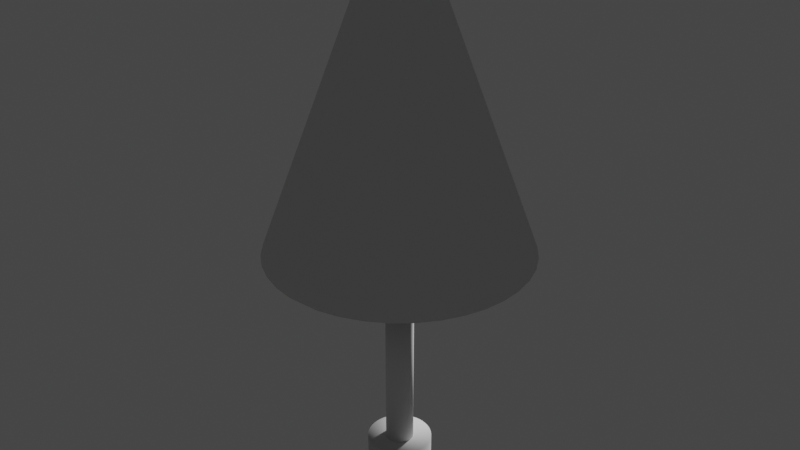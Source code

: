 # Source: Cone.blend  (saved by Blender 3.1.7; exported with 4.5.12 LTS)
import bpy
from mathutils import Matrix  # noqa: F401  (used for matrix-valued properties, if any)

bpy.ops.wm.read_factory_settings(use_empty=True)
scene = bpy.context.scene
scene.name = 'Scene'

# ---- collections
col_collection = bpy.data.collections.new('Collection'); scene.collection.children.link(col_collection)

# ---- world
world_world = bpy.data.worlds.new('World'); scene.world = world_world
world_world.use_nodes = True; world_world.node_tree.nodes.clear()
_N = world_world.node_tree.nodes; _L = world_world.node_tree.links
n0 = _N.new('ShaderNodeOutputWorld'); n0.name = 'World Output'; n0.location = (300, 300)
n1 = _N.new('ShaderNodeBackground'); n1.name = 'Background'; n1.location = (10, 300)
n1.inputs[0].default_value = (0.05088, 0.05088, 0.05088, 1.0)
_L.new(n1.outputs[0], n0.inputs[0])
n0.is_active_output = True
world_world.color = (0.05088, 0.05088, 0.05088)
world_world.use_sun_shadow = False
world_world.sun_shadow_jitter_overblur = 0.0

# ---- lights
light_point_001 = bpy.data.lights.new('Point.001', 'POINT')
light_point_001.transmission_factor = 0.0
light_point_001.energy = 800.0
light_point_001.shadow_soft_size = 0.25
light_point_001.shadow_maximum_resolution = 0.006
light_point_001.use_absolute_resolution = True

# ---- meshes
me_cylinder_002 = bpy.data.meshes.new('Cylinder.002')
me_cylinder_002.from_pydata([(0.0, 0.3, -2.5), (0.0, 0.3, 2.5), (0.06237, 0.2934, -2.5), (0.06237, 0.2934, 2.5), (0.122, 0.2741, -2.5), (0.122, 0.2741, 2.5), (0.1763, 0.2427, -2.5), (0.1763, 0.2427, 2.5), (0.2229, 0.2007, -2.5), (0.2229, 0.2007, 2.5), (0.2598, 0.15, -2.5), (0.2598, 0.15, 2.5), (0.2853, 0.09271, -2.5), (0.2853, 0.09271, 2.5), (0.2984, 0.03136, -2.5), (0.2984, 0.03136, 2.5), (0.2984, -0.03136, -2.5), (0.2984, -0.03136, 2.5), (0.2853, -0.09271, -2.5), (0.2853, -0.09271, 2.5), (0.2598, -0.15, -2.5), (0.2598, -0.15, 2.5), (0.2229, -0.2007, -2.5), (0.2229, -0.2007, 2.5), (0.1763, -0.2427, -2.5), (0.1763, -0.2427, 2.5), (0.122, -0.2741, -2.5), (0.122, -0.2741, 2.5), (0.06237, -0.2934, -2.5), (0.06237, -0.2934, 2.5), (-2.623e-08, -0.3, -2.5), (-2.623e-08, -0.3, 2.5), (-0.06237, -0.2934, -2.5), (-0.06237, -0.2934, 2.5), (-0.122, -0.2741, -2.5), (-0.122, -0.2741, 2.5), (-0.1763, -0.2427, -2.5), (-0.1763, -0.2427, 2.5), (-0.2229, -0.2007, -2.5), (-0.2229, -0.2007, 2.5), (-0.2598, -0.15, -2.5), (-0.2598, -0.15, 2.5), (-0.2853, -0.09271, -2.5), (-0.2853, -0.09271, 2.5), (-0.2984, -0.03136, -2.5), (-0.2984, -0.03136, 2.5), (-0.2984, 0.03136, -2.5), (-0.2984, 0.03136, 2.5), (-0.2853, 0.09271, -2.5), (-0.2853, 0.09271, 2.5), (-0.2598, 0.15, -2.5), (-0.2598, 0.15, 2.5), (-0.2229, 0.2007, -2.5), (-0.2229, 0.2007, 2.5), (-0.1763, 0.2427, -2.5), (-0.1763, 0.2427, 2.5), (-0.122, 0.2741, -2.5), (-0.122, 0.2741, 2.5), (-0.06237, 0.2934, -2.5), (-0.06237, 0.2934, 2.5)], [], [(0, 1, 3, 2), (2, 3, 5, 4), (4, 5, 7, 6), (6, 7, 9, 8), (8, 9, 11, 10), (10, 11, 13, 12), (12, 13, 15, 14), (14, 15, 17, 16), (16, 17, 19, 18), (18, 19, 21, 20), (20, 21, 23, 22), (22, 23, 25, 24), (24, 25, 27, 26), (26, 27, 29, 28), (28, 29, 31, 30), (30, 31, 33, 32), (32, 33, 35, 34), (34, 35, 37, 36), (36, 37, 39, 38), (38, 39, 41, 40), (40, 41, 43, 42), (42, 43, 45, 44), (44, 45, 47, 46), (46, 47, 49, 48), (48, 49, 51, 50), (50, 51, 53, 52), (52, 53, 55, 54), (54, 55, 57, 56), (3, 1, 59, 57, 55, 53, 51, 49, 47, 45, 43, 41, 39, 37, 35, 33, 31, 29, 27, 25, 23, 21, 19, 17, 15, 13, 11, 9, 7, 5), (56, 57, 59, 58), (58, 59, 1, 0), (0, 2, 4, 6, 8, 10, 12, 14, 16, 18, 20, 22, 24, 26, 28, 30, 32, 34, 36, 38, 40, 42, 44, 46, 48, 50, 52, 54, 56, 58)])
me_cylinder_002.polygons.foreach_set('use_smooth', [True] * 32)
_uv = me_cylinder_002.uv_layers.new(name='UVMap')
_uv.uv.foreach_set('vector', [1.0, 0.5, 1.0, 1.0, 0.9667, 1.0, 0.9667, 0.5, 0.9667, 0.5, 0.9667, 1.0, 0.9333, 1.0, 0.9333, 0.5, 0.9333, 0.5, 0.9333, 1.0, 0.9, 1.0, 0.9, 0.5, 0.9, 0.5, 0.9, 1.0, 0.8667, 1.0, 0.8667, 0.5, 0.8667, 0.5, 0.8667, 1.0, 0.8333, 1.0, 0.8333, 0.5, 0.8333, 0.5, 0.8333, 1.0, 0.8, 1.0, 0.8, 0.5, 0.8, 0.5, 0.8, 1.0, 0.7667, 1.0, 0.7667, 0.5, 0.7667, 0.5, 0.7667, 1.0, 0.7333, 1.0, 0.7333, 0.5, 0.7333, 0.5, 0.7333, 1.0, 0.7, 1.0, 0.7, 0.5, 0.7, 0.5, 0.7, 1.0, 0.6667, 1.0, 0.6667, 0.5, 0.6667, 0.5, 0.6667, 1.0, 0.6333, 1.0, 0.6333, 0.5, 0.6333, 0.5, 0.6333, 1.0, 0.6, 1.0, 0.6, 0.5, 0.6, 0.5, 0.6, 1.0, 0.5667, 1.0, 0.5667, 0.5, 0.5667, 0.5, 0.5667, 1.0, 0.5333, 1.0, 0.5333, 0.5, 0.5333, 0.5, 0.5333, 1.0, 0.5, 1.0, 0.5, 0.5, 0.5, 0.5, 0.5, 1.0, 0.4667, 1.0, 0.4667, 0.5, 0.4667, 0.5, 0.4667, 1.0, 0.4333, 1.0, 0.4333, 0.5, 0.4333, 0.5, 0.4333, 1.0, 0.4, 1.0, 0.4, 0.5, 0.4, 0.5, 0.4, 1.0, 0.3667, 1.0, 0.3667, 0.5, 0.3667, 0.5, 0.3667, 1.0, 0.3333, 1.0, 0.3333, 0.5, 0.3333, 0.5, 0.3333, 1.0, 0.3, 1.0, 0.3, 0.5, 0.3, 0.5, 0.3, 1.0, 0.2667, 1.0, 0.2667, 0.5, 0.2667, 0.5, 0.2667, 1.0, 0.2333, 1.0, 0.2333, 0.5, 0.2333, 0.5, 0.2333, 1.0, 0.2, 1.0, 0.2, 0.5, 0.2, 0.5, 0.2, 1.0, 0.1667, 1.0, 0.1667, 0.5, 0.1667, 0.5, 0.1667, 1.0, 0.1333, 1.0, 0.1333, 0.5, 0.1333, 0.5, 0.1333, 1.0, 0.1, 1.0, 0.1, 0.5, 0.1, 0.5, 0.1, 1.0, 0.06667, 1.0, 0.06667, 0.5, 0.2999, 0.4848, 0.25, 0.49, 0.2001, 0.4848, 0.1524, 0.4693, 0.1089, 0.4442, 0.07165, 0.4106, 0.04215, 0.37, 0.02175, 0.3242, 0.01131, 0.2751, 0.01131, 0.2249, 0.02175, 0.1758, 0.04215, 0.13, 0.07165, 0.08941, 0.1089, 0.05584, 0.1524, 0.03075, 0.2001, 0.01524, 0.25, 0.01, 0.2999, 0.01524, 0.3476, 0.03075, 0.3911, 0.05584, 0.4284, 0.08941, 0.4578, 0.13, 0.4783, 0.1758, 0.4887, 0.2249, 0.4887, 0.2751, 0.4783, 0.3242, 0.4578, 0.37, 0.4284, 0.4106, 0.3911, 0.4442, 0.3476, 0.4693, 0.06667, 0.5, 0.06667, 1.0, 0.03333, 1.0, 0.03333, 0.5, 0.03333, 0.5, 0.03333, 1.0, -3.651e-07, 1.0, -3.651e-07, 0.5, 0.75, 0.49, 0.7999, 0.4848, 0.8476, 0.4693, 0.8911, 0.4442, 0.9284, 0.4106, 0.9578, 0.37, 0.9783, 0.3242, 0.9887, 0.2751, 0.9887, 0.2249, 0.9783, 0.1758, 0.9578, 0.13, 0.9284, 0.08941, 0.8911, 0.05584, 0.8476, 0.03075, 0.7999, 0.01524, 0.75, 0.01, 0.7001, 0.01524, 0.6524, 0.03075, 0.6089, 0.05584, 0.5716, 0.08941, 0.5422, 0.13, 0.5217, 0.1758, 0.5113, 0.2249, 0.5113, 0.2751, 0.5217, 0.3242, 0.5422, 0.37, 0.5716, 0.4106, 0.6089, 0.4442, 0.6524, 0.4693, 0.7001, 0.4848])
me_cylinder_002.use_remesh_fix_poles = True
me_cylinder_002.use_remesh_preserve_attributes = False
me_cylinder_002.update()
me_cone = bpy.data.meshes.new('Cone')
me_cone.from_pydata([(0.0, 2.806, 5.34), (0.468, 2.767, 5.34), (0.9228, 2.65, 5.34), (1.352, 2.459, 5.34), (1.743, 2.199, 5.34), (2.085, 1.878, 5.34), (2.369, 1.504, 5.34), (2.587, 1.087, 5.34), (2.732, 0.6408, 5.34), (2.801, 0.1762, 5.34), (2.791, -0.2933, 5.34), (2.703, -0.7546, 5.34), (2.539, -1.195, 5.34), (2.304, -1.601, 5.34), (2.005, -1.963, 5.34), (1.649, -2.27, 5.34), (1.248, -2.513, 5.34), (0.811, -2.686, 5.34), (0.3517, -2.784, 5.34), (-0.3517, -2.784, 5.34), (-0.811, -2.686, 5.34), (-1.248, -2.513, 5.34), (-1.649, -2.27, 5.34), (-2.005, -1.963, 5.34), (-2.304, -1.601, 5.34), (-2.539, -1.195, 5.34), (-2.703, -0.7546, 5.34), (-2.791, -0.2933, 5.34), (-2.801, 0.1762, 5.34), (-2.732, 0.6408, 5.34), (-2.587, 1.087, 5.34), (-2.369, 1.504, 5.34), (-2.085, 1.878, 5.34), (-1.743, 2.199, 5.34), (-1.352, 2.459, 5.34), (-0.9228, 2.65, 5.34), (-0.468, 2.767, 5.34), (0.04419, 0.5263, 11.5), (0.1313, 0.5115, 11.5), (0.2148, 0.4825, 11.5), (0.2923, 0.4399, 11.5), (0.3615, 0.385, 11.5), (0.4207, 0.3193, 11.5), (0.468, 0.2447, 11.5), (0.5023, 0.1632, 11.5), (0.5224, 0.07715, 11.5), (0.528, -0.01106, 11.5), (0.5252, -0.0552, 11.5), (0.5087, -0.142, 11.5), (0.4779, -0.2249, 11.5), (0.4337, -0.3014, 11.5), (0.3773, -0.3695, 11.5), (0.3104, -0.4273, 11.5), (0.2348, -0.473, 11.5), (0.1526, -0.5056, 11.5), (0.06619, -0.524, 11.5), (-0.02212, -0.5277, 11.5), (-0.1098, -0.5166, 11.5), (-0.1944, -0.491, 11.5), (-0.2736, -0.4517, 11.5), (-0.3451, -0.3998, 11.5), (-0.4069, -0.3366, 11.5), (-0.4574, -0.2641, 11.5), (-0.495, -0.1841, 11.5), (-0.5188, -0.09896, 11.5), (-0.528, -0.01106, 11.5), (-0.5224, 0.07715, 11.5), (-0.5023, 0.1632, 11.5), (-0.468, 0.2447, 11.5), (-0.4207, 0.3193, 11.5), (-0.3615, 0.385, 11.5), (-0.2923, 0.4399, 11.5), (-0.2148, 0.4825, 11.5), (-0.1313, 0.5115, 11.5), (-0.04419, 0.5263, 11.5), (-0.468, 2.767, 5.34), (0.0, 2.806, 5.34), (-0.9228, 2.65, 5.34), (-1.352, 2.459, 5.34), (-1.743, 2.199, 5.34), (-2.085, 1.878, 5.34), (-2.369, 1.504, 5.34), (-2.587, 1.087, 5.34), (-2.732, 0.6408, 5.34), (-2.801, 0.1762, 5.34), (-2.791, -0.2933, 5.34), (-2.703, -0.7546, 5.34), (-2.539, -1.195, 5.34), (-2.304, -1.601, 5.34), (-2.005, -1.963, 5.34), (-1.649, -2.27, 5.34), (-1.248, -2.513, 5.34), (-0.811, -2.686, 5.34), (-0.3517, -2.784, 5.34), (0.3517, -2.784, 5.34), (0.811, -2.686, 5.34), (1.248, -2.513, 5.34), (1.649, -2.27, 5.34), (2.304, -1.601, 5.34), (2.005, -1.963, 5.34), (2.539, -1.195, 5.34), (2.703, -0.7546, 5.34), (2.791, -0.2933, 5.34), (2.732, 0.6408, 5.34), (2.801, 0.1762, 5.34), (2.587, 1.087, 5.34), (2.369, 1.504, 5.34), (2.085, 1.878, 5.34), (1.743, 2.199, 5.34), (1.352, 2.459, 5.34), (0.9228, 2.65, 5.34), (0.468, 2.767, 5.34), (-0.468, 2.767, 5.34), (0.0, 2.806, 5.34), (-0.9228, 2.65, 5.34), (-1.352, 2.459, 5.34), (-1.743, 2.199, 5.34), (-2.085, 1.878, 5.34), (-2.369, 1.504, 5.34), (-2.587, 1.087, 5.34), (-2.732, 0.6408, 5.34), (-2.801, 0.1762, 5.34), (-2.791, -0.2933, 5.34), (-2.703, -0.7546, 5.34), (-2.539, -1.195, 5.34), (-2.304, -1.601, 5.34), (-2.005, -1.963, 5.34), (-1.649, -2.27, 5.34), (-1.248, -2.513, 5.34), (-0.811, -2.686, 5.34), (-0.3517, -2.784, 5.34), (0.3517, -2.784, 5.34), (0.811, -2.686, 5.34), (1.248, -2.513, 5.34), (1.649, -2.27, 5.34), (2.304, -1.601, 5.34), (2.005, -1.963, 5.34), (2.539, -1.195, 5.34), (2.703, -0.7546, 5.34), (2.791, -0.2933, 5.34), (2.732, 0.6408, 5.34), (2.801, 0.1762, 5.34), (2.587, 1.087, 5.34), (2.369, 1.504, 5.34), (2.085, 1.878, 5.34), (1.743, 2.199, 5.34), (1.352, 2.459, 5.34), (0.9228, 2.65, 5.34), (0.468, 2.767, 5.34), (0.0, 2.806, 5.34), (0.468, 2.767, 5.34), (0.9228, 2.65, 5.34), (1.352, 2.459, 5.34), (1.743, 2.199, 5.34), (2.085, 1.878, 5.34), (2.369, 1.504, 5.34), (2.587, 1.087, 5.34), (2.732, 0.6408, 5.34), (2.801, 0.1762, 5.34), (2.791, -0.2933, 5.34), (2.703, -0.7546, 5.34), (2.539, -1.195, 5.34), (2.304, -1.601, 5.34), (2.005, -1.963, 5.34), (1.649, -2.27, 5.34), (1.248, -2.513, 5.34), (0.811, -2.686, 5.34), (0.3517, -2.784, 5.34), (-0.3517, -2.784, 5.34), (-0.811, -2.686, 5.34), (-1.248, -2.513, 5.34), (-1.649, -2.27, 5.34), (-2.005, -1.963, 5.34), (-2.304, -1.601, 5.34), (-2.539, -1.195, 5.34), (-2.703, -0.7546, 5.34), (-2.791, -0.2933, 5.34), (-2.801, 0.1762, 5.34), (-2.732, 0.6408, 5.34), (-2.587, 1.087, 5.34), (-2.369, 1.504, 5.34), (-2.085, 1.878, 5.34), (-1.743, 2.199, 5.34), (-1.352, 2.459, 5.34), (-0.9228, 2.65, 5.34), (-0.468, 2.767, 5.34), (1.352, 2.459, 5.34), (0.2148, 0.4825, 11.5), (1.743, 2.199, 5.34), (0.2923, 0.4399, 11.5), (2.085, 1.878, 5.34), (0.3615, 0.385, 11.5), (2.369, 1.504, 5.34), (0.4207, 0.3193, 11.5), (2.587, 1.087, 5.34), (0.468, 0.2447, 11.5), (2.732, 0.6408, 5.34), (0.5023, 0.1632, 11.5), (2.801, 0.1762, 5.34), (0.5224, 0.07715, 11.5), (0.528, -0.01106, 11.5), (0.4337, -0.3014, 11.5), (0.4779, -0.2249, 11.5), (0.5087, -0.142, 11.5), (0.5252, -0.0552, 11.5), (2.791, -0.2933, 5.34), (2.703, -0.7546, 5.34), (2.539, -1.195, 5.34), (0.3773, -0.3695, 11.5), (2.005, -1.963, 5.34), (2.304, -1.601, 5.34), (0.2348, -0.473, 11.5), (0.3104, -0.4273, 11.5), (0.06619, -0.524, 11.5), (0.1526, -0.5056, 11.5), (1.649, -2.27, 5.34), (1.248, -2.513, 5.34), (-1.248, -2.513, 5.34), (-0.1944, -0.491, 11.5), (0.811, -2.686, 5.34), (-0.3517, -2.784, 5.34), (-0.02212, -0.5277, 11.5), (-0.1098, -0.5166, 11.5), (-1.649, -2.27, 5.34), (-0.2736, -0.4517, 11.5), (-2.005, -1.963, 5.34), (-0.3451, -0.3998, 11.5), (-2.304, -1.601, 5.34), (-0.4069, -0.3366, 11.5), (-2.539, -1.195, 5.34), (-0.4574, -0.2641, 11.5), (-2.703, -0.7546, 5.34), (-0.495, -0.1841, 11.5), (-2.791, -0.2933, 5.34), (-0.5188, -0.09896, 11.5), (-2.801, 0.1762, 5.34), (-0.528, -0.01106, 11.5), (-2.732, 0.6408, 5.34), (-0.5224, 0.07715, 11.5), (-2.587, 1.087, 5.34), (-0.5023, 0.1632, 11.5), (-2.369, 1.504, 5.34), (-0.468, 0.2447, 11.5), (-2.085, 1.878, 5.34), (-0.4207, 0.3193, 11.5), (-1.743, 2.199, 5.34), (-0.3615, 0.385, 11.5), (-1.352, 2.459, 5.34), (-0.2923, 0.4399, 11.5), (-0.9228, 2.65, 5.34), (-0.2148, 0.4825, 11.5), (-0.468, 2.767, 5.34), (-0.1313, 0.5115, 11.5), (0.0, 2.806, 5.34), (-0.04419, 0.5263, 11.5), (0.04419, 0.5263, 11.5), (0.9228, 2.65, 5.34), (0.1313, 0.5115, 11.5), (0.468, 2.767, 5.34), (-0.811, -2.686, 5.34), (0.3517, -2.784, 5.34), (1.352, 2.459, 5.34), (0.2148, 0.4825, 11.5), (1.743, 2.199, 5.34), (0.2923, 0.4399, 11.5), (2.085, 1.878, 5.34), (0.3615, 0.385, 11.5), (2.369, 1.504, 5.34), (0.4207, 0.3193, 11.5), (2.587, 1.087, 5.34), (0.468, 0.2447, 11.5), (2.732, 0.6408, 5.34), (0.5023, 0.1632, 11.5), (2.801, 0.1762, 5.34), (0.5224, 0.07715, 11.5), (0.528, -0.01106, 11.5), (0.4337, -0.3014, 11.5), (0.4779, -0.2249, 11.5), (0.5087, -0.142, 11.5), (0.5252, -0.0552, 11.5), (2.791, -0.2933, 5.34), (2.703, -0.7546, 5.34), (2.539, -1.195, 5.34), (0.3773, -0.3695, 11.5), (2.005, -1.963, 5.34), (2.304, -1.601, 5.34), (0.2348, -0.473, 11.5), (0.3104, -0.4273, 11.5), (0.06619, -0.524, 11.5), (0.1526, -0.5056, 11.5), (1.649, -2.27, 5.34), (1.248, -2.513, 5.34), (-1.248, -2.513, 5.34), (-0.1944, -0.491, 11.5), (0.811, -2.686, 5.34), (-0.3517, -2.784, 5.34), (-0.02212, -0.5277, 11.5), (-0.1098, -0.5166, 11.5), (-1.649, -2.27, 5.34), (-0.2736, -0.4517, 11.5), (-2.005, -1.963, 5.34), (-0.3451, -0.3998, 11.5), (-2.304, -1.601, 5.34), (-0.4069, -0.3366, 11.5), (-2.539, -1.195, 5.34), (-0.4574, -0.2641, 11.5), (-2.703, -0.7546, 5.34), (-0.495, -0.1841, 11.5), (-2.791, -0.2933, 5.34), (-0.5188, -0.09896, 11.5), (-2.801, 0.1762, 5.34), (-0.528, -0.01106, 11.5), (-2.732, 0.6408, 5.34), (-0.5224, 0.07715, 11.5), (-2.587, 1.087, 5.34), (-0.5023, 0.1632, 11.5), (-2.369, 1.504, 5.34), (-0.468, 0.2447, 11.5), (-2.085, 1.878, 5.34), (-0.4207, 0.3193, 11.5), (-1.743, 2.199, 5.34), (-0.3615, 0.385, 11.5), (-1.352, 2.459, 5.34), (-0.2923, 0.4399, 11.5), (-0.9228, 2.65, 5.34), (-0.2148, 0.4825, 11.5), (-0.468, 2.767, 5.34), (-0.1313, 0.5115, 11.5), (0.0, 2.806, 5.34), (-0.04419, 0.5263, 11.5), (0.04419, 0.5263, 11.5), (0.9228, 2.65, 5.34), (0.1313, 0.5115, 11.5), (0.468, 2.767, 5.34), (-0.811, -2.686, 5.34), (0.3517, -2.784, 5.34)], [], [(2, 1, 258, 256), (69, 70, 246, 244), (38, 39, 187, 257), (24, 23, 225, 227), (13, 12, 207, 210), (33, 32, 243, 245), (61, 62, 230, 228), (15, 14, 209, 215), (3, 2, 256, 186), (70, 71, 248, 246), (14, 13, 210, 209), (39, 40, 189, 187), (25, 24, 227, 229), (51, 52, 212, 208), (34, 33, 245, 247), (62, 63, 232, 230), (16, 15, 215, 216), (4, 3, 186, 188), (71, 72, 250, 248), (40, 41, 191, 189), (26, 25, 229, 231), (17, 16, 216, 219), (35, 34, 247, 249), (63, 64, 234, 232), (5, 4, 188, 190), (72, 73, 252, 250), (18, 17, 219, 260), (41, 42, 193, 191), (27, 26, 231, 233), (6, 7, 105, 106), (55, 56, 221, 213), (36, 35, 249, 251), (64, 65, 236, 234), (19, 18, 260, 220), (6, 5, 190, 192), (73, 74, 254, 252), (42, 43, 195, 193), (0, 36, 251, 253), (28, 27, 233, 235), (56, 57, 222, 221), (53, 54, 214, 211), (65, 66, 238, 236), (7, 6, 192, 194), (54, 55, 213, 214), (20, 19, 220, 259), (43, 44, 197, 195), (52, 53, 211, 212), (29, 28, 235, 237), (57, 58, 218, 222), (47, 48, 203, 204), (66, 67, 240, 238), (8, 7, 194, 196), (21, 20, 259, 217), (44, 45, 199, 197), (30, 29, 237, 239), (58, 59, 224, 218), (10, 9, 198, 205), (67, 68, 242, 240), (9, 8, 196, 198), (22, 21, 217, 223), (45, 46, 200, 199), (48, 49, 202, 203), (74, 37, 255, 254), (31, 30, 239, 241), (59, 60, 226, 224), (46, 47, 204, 200), (37, 74, 73, 72, 71, 70, 69, 68, 67, 66, 65, 64, 63, 62, 61, 60, 59, 58, 57, 56, 55, 54, 53, 52, 51, 50, 49, 48, 47, 46, 45, 44, 43, 42, 41, 40, 39, 38), (49, 50, 201, 202), (1, 0, 253, 258), (82, 81, 118, 119), (12, 13, 98, 100), (32, 33, 79, 80), (23, 24, 88, 89), (1, 2, 110, 111), (11, 12, 100, 101), (27, 28, 84, 85), (5, 6, 106, 107), (36, 0, 76, 75), (18, 19, 93, 94), (31, 32, 80, 81), (22, 23, 89, 90), (10, 11, 101, 102), (0, 1, 111, 76), (35, 36, 75, 77), (26, 27, 85, 86), (17, 18, 94, 95), (4, 5, 107, 108), (30, 31, 81, 82), (21, 22, 90, 91), (8, 9, 104, 103), (16, 17, 95, 96), (9, 10, 102, 104), (34, 35, 77, 78), (25, 26, 86, 87), (3, 4, 108, 109), (15, 16, 96, 97), (29, 30, 82, 83), (20, 21, 91, 92), (7, 8, 103, 105), (33, 34, 78, 79), (24, 25, 87, 88), (13, 14, 99, 98), (2, 3, 109, 110), (14, 15, 97, 99), (28, 29, 83, 84), (19, 20, 92, 93), (109, 108, 145, 146), (96, 95, 132, 133), (83, 82, 119, 120), (110, 109, 146, 147), (97, 96, 133, 134), (84, 83, 120, 121), (111, 110, 147, 148), (98, 99, 136, 135), (85, 84, 121, 122), (76, 111, 148, 113), (99, 97, 134, 136), (86, 85, 122, 123), (100, 98, 135, 137), (87, 86, 123, 124), (101, 100, 137, 138), (88, 87, 124, 125), (102, 101, 138, 139), (89, 88, 125, 126), (75, 76, 113, 112), (103, 104, 141, 140), (90, 89, 126, 127), (77, 75, 112, 114), (104, 102, 139, 141), (91, 90, 127, 128), (78, 77, 114, 115), (105, 103, 140, 142), (92, 91, 128, 129), (79, 78, 115, 116), (106, 105, 142, 143), (93, 92, 129, 130), (80, 79, 116, 117), (107, 106, 143, 144), (94, 93, 130, 131), (81, 80, 117, 118), (108, 107, 144, 145), (95, 94, 131, 132), (149, 150, 151, 152, 153, 154, 155, 156, 157, 158, 159, 160, 161, 162, 163, 164, 165, 166, 167, 168, 169, 170, 171, 172, 173, 174, 175, 176, 177, 178, 179, 180, 181, 182, 183, 184, 185), (148, 150, 149, 113), (147, 151, 150, 148), (146, 152, 151, 147), (145, 153, 152, 146), (144, 154, 153, 145), (143, 155, 154, 144), (142, 156, 155, 143), (140, 157, 156, 142), (141, 158, 157, 140), (139, 159, 158, 141), (138, 160, 159, 139), (137, 161, 160, 138), (135, 162, 161, 137), (136, 163, 162, 135), (134, 164, 163, 136), (133, 165, 164, 134), (132, 166, 165, 133), (131, 167, 166, 132), (130, 168, 167, 131), (129, 169, 168, 130), (128, 170, 169, 129), (127, 171, 170, 128), (126, 172, 171, 127), (125, 173, 172, 126), (124, 174, 173, 125), (123, 175, 174, 124), (122, 176, 175, 123), (121, 177, 176, 122), (120, 178, 177, 121), (119, 179, 178, 120), (118, 180, 179, 119), (117, 181, 180, 118), (116, 182, 181, 117), (115, 183, 182, 116), (114, 184, 183, 115), (112, 185, 184, 114), (113, 149, 185, 112), (200, 204, 279, 275), (202, 201, 276, 277), (258, 253, 328, 333), (242, 244, 319, 317), (206, 205, 280, 281), (255, 257, 332, 330), (225, 223, 298, 300), (201, 208, 283, 276), (243, 241, 316, 318), (226, 228, 303, 301), (207, 206, 281, 282), (256, 258, 333, 331), (244, 246, 321, 319), (257, 187, 262, 332), (227, 225, 300, 302), (210, 207, 282, 285), (245, 243, 318, 320), (228, 230, 305, 303), (215, 209, 284, 290), (186, 256, 331, 261), (246, 248, 323, 321), (209, 210, 285, 284), (187, 189, 264, 262), (229, 227, 302, 304), (208, 212, 287, 283), (247, 245, 320, 322), (230, 232, 307, 305), (216, 215, 290, 291), (188, 186, 261, 263), (248, 250, 325, 323), (189, 191, 266, 264), (231, 229, 304, 306), (219, 216, 291, 294), (249, 247, 322, 324), (232, 234, 309, 307), (190, 188, 263, 265), (250, 252, 327, 325), (260, 219, 294, 335), (191, 193, 268, 266), (233, 231, 306, 308), (213, 221, 296, 288), (251, 249, 324, 326), (234, 236, 311, 309), (220, 260, 335, 295), (192, 190, 265, 267), (252, 254, 329, 327), (193, 195, 270, 268), (253, 251, 326, 328), (235, 233, 308, 310), (221, 222, 297, 296), (211, 214, 289, 286), (236, 238, 313, 311), (194, 192, 267, 269), (214, 213, 288, 289), (259, 220, 295, 334), (195, 197, 272, 270), (212, 211, 286, 287), (237, 235, 310, 312), (222, 218, 293, 297), (204, 203, 278, 279), (238, 240, 315, 313), (196, 194, 269, 271), (217, 259, 334, 292), (197, 199, 274, 272), (239, 237, 312, 314), (218, 224, 299, 293), (205, 198, 273, 280), (12, 11, 206, 207), (60, 61, 228, 226), (32, 31, 241, 243), (50, 51, 208, 201), (23, 22, 223, 225), (37, 38, 257, 255), (11, 10, 205, 206), (68, 69, 244, 242), (268, 265, 266), (270, 267, 268), (272, 269, 270), (274, 271, 272), (275, 273, 274), (290, 287, 286, 291), (280, 273, 275, 279), (285, 276, 283, 284), (290, 284, 287), (291, 286, 289, 294), (297, 295, 296), (299, 292, 293), (293, 334, 297), (301, 298, 299), (297, 334, 295), (305, 302, 303), (307, 304, 305), (309, 306, 307), (311, 308, 309), (313, 310, 311), (315, 312, 313), (317, 314, 315), (319, 316, 317), (321, 318, 319), (323, 320, 321), (325, 322, 323), (327, 324, 325), (329, 326, 327), (281, 278, 277, 282), (262, 261, 331), (330, 333, 328), (262, 331, 332), (266, 263, 264), (264, 261, 262), (332, 331, 333), (264, 263, 261), (329, 330, 328), (268, 267, 265), (266, 265, 263), (272, 271, 269), (270, 269, 267), (274, 273, 271), (284, 283, 287), (335, 288, 296), (293, 292, 334), (303, 300, 301), (301, 300, 298), (299, 298, 292), (305, 304, 302), (280, 279, 278, 281), (303, 302, 300), (309, 308, 306), (307, 306, 304), (313, 312, 310), (311, 310, 308), (317, 316, 314), (315, 314, 312), (321, 320, 318), (319, 318, 316), (325, 324, 322), (323, 322, 320), (329, 328, 326), (327, 326, 324), (295, 335, 296), (332, 333, 330), (294, 289, 288, 335), (282, 277, 276, 285), (224, 226, 301, 299), (241, 239, 314, 316), (254, 255, 330, 329), (203, 202, 277, 278), (199, 200, 275, 274), (223, 217, 292, 298), (198, 196, 271, 273), (240, 242, 317, 315)])
me_cone.polygons.foreach_set('use_smooth', [True] * 330)
_uv = me_cone.uv_layers.new(name='UVMap')
_uv.uv.foreach_set('vector', [0.8289, 0.4767, 0.29, 0.4866, 0.29, 0.4866, 0.8289, 0.4767, 0.1544, 0.3226, 0.1679, 0.3375, 0.1679, 0.3375, 0.1544, 0.3226, 0.2798, 0.3662, 0.2988, 0.3596, 0.2988, 0.3596, 0.2798, 0.3662, 0.5529, 0.113, 0.07853, 0.08208, 0.07853, 0.08208, 0.5529, 0.113, 0.9471, 0.113, 0.4672, 0.1478, 0.4672, 0.1478, 0.9471, 0.113, 0.6009, 0.4381, 0.07165, 0.4106, 0.07165, 0.4106, 0.6009, 0.4381, 0.1575, 0.1735, 0.1461, 0.19, 0.1461, 0.19, 0.1575, 0.1735, 0.8911, 0.05584, 0.4215, 0.08208, 0.4215, 0.08208, 0.8911, 0.05584, 0.8656, 0.4603, 0.3289, 0.4767, 0.3289, 0.4767, 0.8656, 0.4603, 0.1679, 0.3375, 0.1836, 0.35, 0.1836, 0.35, 0.1679, 0.3375, 0.9215, 0.08208, 0.4471, 0.113, 0.4471, 0.113, 0.9215, 0.08208, 0.2988, 0.3596, 0.3164, 0.35, 0.3164, 0.35, 0.2988, 0.3596, 0.5328, 0.1478, 0.05292, 0.113, 0.05292, 0.113, 0.5328, 0.1478, 0.3357, 0.166, 0.3205, 0.1529, 0.3205, 0.1529, 0.3357, 0.166, 0.6344, 0.4603, 0.1009, 0.4381, 0.1009, 0.4381, 0.6344, 0.4603, 0.1461, 0.19, 0.1375, 0.2082, 0.1375, 0.2082, 0.1461, 0.19, 0.8567, 0.03503, 0.3911, 0.05584, 0.3911, 0.05584, 0.8567, 0.03503, 0.8991, 0.4381, 0.3656, 0.4603, 0.3656, 0.4603, 0.8991, 0.4381, 0.1836, 0.35, 0.2012, 0.3596, 0.2012, 0.3596, 0.1836, 0.35, 0.3164, 0.35, 0.3321, 0.3375, 0.3321, 0.3375, 0.3164, 0.35, 0.5188, 0.1855, 0.03284, 0.1478, 0.03284, 0.1478, 0.5188, 0.1855, 0.8194, 0.02024, 0.3567, 0.03503, 0.3567, 0.03503, 0.8194, 0.02024, 0.6711, 0.4767, 0.1344, 0.4603, 0.1344, 0.4603, 0.6711, 0.4767, 0.1375, 0.2082, 0.1321, 0.2275, 0.1321, 0.2275, 0.1375, 0.2082, 0.9284, 0.4106, 0.3991, 0.4381, 0.3991, 0.4381, 0.9284, 0.4106, 0.2012, 0.3596, 0.2202, 0.3662, 0.2202, 0.3662, 0.2012, 0.3596, 0.7801, 0.01189, 0.3194, 0.02024, 0.3194, 0.02024, 0.7801, 0.01189, 0.3321, 0.3375, 0.3456, 0.3226, 0.3456, 0.3226, 0.3321, 0.3375, 0.5113, 0.2249, 0.01884, 0.1855, 0.01884, 0.1855, 0.5113, 0.2249, 0.4526, 0.3786, 0.9712, 0.343, 0.9712, 0.343, 0.4526, 0.3786, 0.265, 0.1309, 0.245, 0.1301, 0.245, 0.1301, 0.265, 0.1309, 0.71, 0.4866, 0.1711, 0.4767, 0.1711, 0.4767, 0.71, 0.4866, 0.1321, 0.2275, 0.13, 0.2475, 0.13, 0.2475, 0.1321, 0.2275, 0.7199, 0.01189, 0.2801, 0.01189, 0.2801, 0.01189, 0.7199, 0.01189, 0.9526, 0.3786, 0.4284, 0.4106, 0.4284, 0.4106, 0.9526, 0.3786, 0.2202, 0.3662, 0.24, 0.3696, 0.24, 0.3696, 0.2202, 0.3662, 0.3456, 0.3226, 0.3563, 0.3056, 0.3563, 0.3056, 0.3456, 0.3226, 0.75, 0.49, 0.21, 0.4866, 0.21, 0.4866, 0.75, 0.49, 0.5105, 0.2651, 0.01131, 0.2249, 0.01131, 0.2249, 0.5105, 0.2651, 0.245, 0.1301, 0.2251, 0.1326, 0.2251, 0.1326, 0.245, 0.1301, 0.3034, 0.1425, 0.2847, 0.1351, 0.2847, 0.1351, 0.3034, 0.1425, 0.13, 0.2475, 0.1313, 0.2675, 0.1313, 0.2675, 0.13, 0.2475, 0.9712, 0.343, 0.4526, 0.3786, 0.4526, 0.3786, 0.9712, 0.343, 0.2847, 0.1351, 0.265, 0.1309, 0.265, 0.1309, 0.2847, 0.1351, 0.6806, 0.02024, 0.2199, 0.01189, 0.2199, 0.01189, 0.6806, 0.02024, 0.3563, 0.3056, 0.3641, 0.2871, 0.3641, 0.2871, 0.3563, 0.3056, 0.3205, 0.1529, 0.3034, 0.1425, 0.3034, 0.1425, 0.3205, 0.1529, 0.5163, 0.3048, 0.01047, 0.2651, 0.01047, 0.2651, 0.5163, 0.3048, 0.2251, 0.1326, 0.2058, 0.1384, 0.2058, 0.1384, 0.2251, 0.1326, 0.3693, 0.2375, 0.3656, 0.2177, 0.3656, 0.2177, 0.3693, 0.2375, 0.1313, 0.2675, 0.1359, 0.2871, 0.1359, 0.2871, 0.1313, 0.2675, 0.9837, 0.3048, 0.4712, 0.343, 0.4712, 0.343, 0.9837, 0.3048, 0.6433, 0.03503, 0.1806, 0.02024, 0.1806, 0.02024, 0.6433, 0.03503, 0.3641, 0.2871, 0.3687, 0.2675, 0.3687, 0.2675, 0.3641, 0.2871, 0.5288, 0.343, 0.01634, 0.3048, 0.01634, 0.3048, 0.5288, 0.343, 0.2058, 0.1384, 0.1878, 0.1474, 0.1878, 0.1474, 0.2058, 0.1384, 0.9887, 0.2249, 0.4895, 0.2651, 0.4895, 0.2651, 0.9887, 0.2249, 0.1359, 0.2871, 0.1437, 0.3056, 0.1437, 0.3056, 0.1359, 0.2871, 0.9895, 0.2651, 0.4837, 0.3048, 0.4837, 0.3048, 0.9895, 0.2651, 0.6089, 0.05584, 0.1433, 0.03503, 0.1433, 0.03503, 0.6089, 0.05584, 0.3687, 0.2675, 0.37, 0.2475, 0.37, 0.2475, 0.3687, 0.2675, 0.3656, 0.2177, 0.3586, 0.1989, 0.3586, 0.1989, 0.3656, 0.2177, 0.24, 0.3696, 0.26, 0.3696, 0.26, 0.3696, 0.24, 0.3696, 0.5474, 0.3786, 0.02875, 0.343, 0.02875, 0.343, 0.5474, 0.3786, 0.1878, 0.1474, 0.1716, 0.1592, 0.1716, 0.1592, 0.1878, 0.1474, 0.37, 0.2475, 0.3693, 0.2375, 0.3693, 0.2375, 0.37, 0.2475, 0.26, 0.3696, 0.24, 0.3696, 0.2202, 0.3662, 0.2012, 0.3596, 0.1836, 0.35, 0.1679, 0.3375, 0.1544, 0.3226, 0.1437, 0.3056, 0.1359, 0.2871, 0.1313, 0.2675, 0.13, 0.2475, 0.1321, 0.2275, 0.1375, 0.2082, 0.1461, 0.19, 0.1575, 0.1735, 0.1716, 0.1592, 0.1878, 0.1474, 0.2058, 0.1384, 0.2251, 0.1326, 0.245, 0.1301, 0.265, 0.1309, 0.2847, 0.1351, 0.3034, 0.1425, 0.3205, 0.1529, 0.3357, 0.166, 0.3485, 0.1815, 0.3586, 0.1989, 0.3656, 0.2177, 0.3693, 0.2375, 0.37, 0.2475, 0.3687, 0.2675, 0.3641, 0.2871, 0.3563, 0.3056, 0.3456, 0.3226, 0.3321, 0.3375, 0.3164, 0.35, 0.2988, 0.3596, 0.2798, 0.3662, 0.3586, 0.1989, 0.3485, 0.1815, 0.3485, 0.1815, 0.3586, 0.1989, 0.79, 0.4866, 0.25, 0.49, 0.25, 0.49, 0.79, 0.4866, 0.02875, 0.343, 0.5474, 0.3786, 0.5474, 0.3786, 0.02875, 0.343, 0.4672, 0.1478, 0.9471, 0.113, 0.9471, 0.113, 0.4672, 0.1478, 0.07165, 0.4106, 0.6009, 0.4381, 0.6009, 0.4381, 0.07165, 0.4106, 0.07853, 0.08208, 0.5529, 0.113, 0.5529, 0.113, 0.07853, 0.08208, 0.29, 0.4866, 0.8289, 0.4767, 0.8289, 0.4767, 0.29, 0.4866, 0.4812, 0.1855, 0.9672, 0.1478, 0.9672, 0.1478, 0.4812, 0.1855, 0.01131, 0.2249, 0.5105, 0.2651, 0.5105, 0.2651, 0.01131, 0.2249, 0.4284, 0.4106, 0.9526, 0.3786, 0.9526, 0.3786, 0.4284, 0.4106, 0.21, 0.4866, 0.75, 0.49, 0.75, 0.49, 0.21, 0.4866, 0.2801, 0.01189, 0.7199, 0.01189, 0.7199, 0.01189, 0.2801, 0.01189, 0.04736, 0.3786, 0.5716, 0.4106, 0.5716, 0.4106, 0.04736, 0.3786, 0.1089, 0.05584, 0.5785, 0.08208, 0.5785, 0.08208, 0.1089, 0.05584, 0.4887, 0.2249, 0.9812, 0.1855, 0.9812, 0.1855, 0.4887, 0.2249, 0.25, 0.49, 0.79, 0.4866, 0.79, 0.4866, 0.25, 0.49, 0.1711, 0.4767, 0.71, 0.4866, 0.71, 0.4866, 0.1711, 0.4767, 0.01884, 0.1855, 0.5113, 0.2249, 0.5113, 0.2249, 0.01884, 0.1855, 0.3194, 0.02024, 0.7801, 0.01189, 0.7801, 0.01189, 0.3194, 0.02024, 0.3991, 0.4381, 0.9284, 0.4106, 0.9284, 0.4106, 0.3991, 0.4381, 0.02875, 0.343, 0.5474, 0.3786, 0.5474, 0.3786, 0.02875, 0.343, 0.1433, 0.03503, 0.6089, 0.05584, 0.6089, 0.05584, 0.1433, 0.03503, 0.4837, 0.3048, 0.9895, 0.2651, 0.9895, 0.2651, 0.4837, 0.3048, 0.3567, 0.03503, 0.8194, 0.02024, 0.8194, 0.02024, 0.3567, 0.03503, 0.4895, 0.2651, 0.9887, 0.2249, 0.9887, 0.2249, 0.4895, 0.2651, 0.1344, 0.4603, 0.6711, 0.4767, 0.6711, 0.4767, 0.1344, 0.4603, 0.03284, 0.1478, 0.5188, 0.1855, 0.5188, 0.1855, 0.03284, 0.1478, 0.3656, 0.4603, 0.8991, 0.4381, 0.8991, 0.4381, 0.3656, 0.4603, 0.3911, 0.05584, 0.8567, 0.03503, 0.8567, 0.03503, 0.3911, 0.05584, 0.01634, 0.3048, 0.5288, 0.343, 0.5288, 0.343, 0.01634, 0.3048, 0.1806, 0.02024, 0.6433, 0.03503, 0.6433, 0.03503, 0.1806, 0.02024, 0.4712, 0.343, 0.9837, 0.3048, 0.9837, 0.3048, 0.4712, 0.343, 0.1009, 0.4381, 0.6344, 0.4603, 0.6344, 0.4603, 0.1009, 0.4381, 0.05292, 0.113, 0.5328, 0.1478, 0.5328, 0.1478, 0.05292, 0.113, 0.4471, 0.113, 0.9215, 0.08208, 0.9215, 0.08208, 0.4471, 0.113, 0.3289, 0.4767, 0.8656, 0.4603, 0.8656, 0.4603, 0.3289, 0.4767, 0.4215, 0.08208, 0.8911, 0.05584, 0.8911, 0.05584, 0.4215, 0.08208, 0.01047, 0.2651, 0.5163, 0.3048, 0.5163, 0.3048, 0.01047, 0.2651, 0.2199, 0.01189, 0.6806, 0.02024, 0.6806, 0.02024, 0.2199, 0.01189, 0.3656, 0.4603, 0.8991, 0.4381, 0.8991, 0.4381, 0.3656, 0.4603, 0.3567, 0.03503, 0.8194, 0.02024, 0.8194, 0.02024, 0.3567, 0.03503, 0.01634, 0.3048, 0.5288, 0.343, 0.5288, 0.343, 0.01634, 0.3048, 0.3289, 0.4767, 0.8656, 0.4603, 0.8656, 0.4603, 0.3289, 0.4767, 0.3911, 0.05584, 0.8567, 0.03503, 0.8567, 0.03503, 0.3911, 0.05584, 0.01047, 0.2651, 0.5163, 0.3048, 0.5163, 0.3048, 0.01047, 0.2651, 0.29, 0.4866, 0.8289, 0.4767, 0.8289, 0.4767, 0.29, 0.4866, 0.4471, 0.113, 0.9215, 0.08208, 0.9215, 0.08208, 0.4471, 0.113, 0.01131, 0.2249, 0.5105, 0.2651, 0.5105, 0.2651, 0.01131, 0.2249, 0.25, 0.49, 0.79, 0.4866, 0.79, 0.4866, 0.25, 0.49, 0.4215, 0.08208, 0.8911, 0.05584, 0.8911, 0.05584, 0.4215, 0.08208, 0.01884, 0.1855, 0.5113, 0.2249, 0.5113, 0.2249, 0.01884, 0.1855, 0.4672, 0.1478, 0.9471, 0.113, 0.9471, 0.113, 0.4672, 0.1478, 0.03284, 0.1478, 0.5188, 0.1855, 0.5188, 0.1855, 0.03284, 0.1478, 0.4812, 0.1855, 0.9672, 0.1478, 0.9672, 0.1478, 0.4812, 0.1855, 0.05292, 0.113, 0.5328, 0.1478, 0.5328, 0.1478, 0.05292, 0.113, 0.4887, 0.2249, 0.9812, 0.1855, 0.9812, 0.1855, 0.4887, 0.2249, 0.07853, 0.08208, 0.5529, 0.113, 0.5529, 0.113, 0.07853, 0.08208, 0.21, 0.4866, 0.75, 0.49, 0.75, 0.49, 0.21, 0.4866, 0.4837, 0.3048, 0.9895, 0.2651, 0.9895, 0.2651, 0.4837, 0.3048, 0.1089, 0.05584, 0.5785, 0.08208, 0.5785, 0.08208, 0.1089, 0.05584, 0.1711, 0.4767, 0.71, 0.4866, 0.71, 0.4866, 0.1711, 0.4767, 0.4895, 0.2651, 0.9887, 0.2249, 0.9887, 0.2249, 0.4895, 0.2651, 0.1433, 0.03503, 0.6089, 0.05584, 0.6089, 0.05584, 0.1433, 0.03503, 0.1344, 0.4603, 0.6711, 0.4767, 0.6711, 0.4767, 0.1344, 0.4603, 0.4712, 0.343, 0.9837, 0.3048, 0.9837, 0.3048, 0.4712, 0.343, 0.1806, 0.02024, 0.6433, 0.03503, 0.6433, 0.03503, 0.1806, 0.02024, 0.1009, 0.4381, 0.6344, 0.4603, 0.6344, 0.4603, 0.1009, 0.4381, 0.4526, 0.3786, 0.9712, 0.343, 0.9712, 0.343, 0.4526, 0.3786, 0.2199, 0.01189, 0.6806, 0.02024, 0.6806, 0.02024, 0.2199, 0.01189, 0.07165, 0.4106, 0.6009, 0.4381, 0.6009, 0.4381, 0.07165, 0.4106, 0.4284, 0.4106, 0.9526, 0.3786, 0.9526, 0.3786, 0.4284, 0.4106, 0.2801, 0.01189, 0.7199, 0.01189, 0.7199, 0.01189, 0.2801, 0.01189, 0.04736, 0.3786, 0.5716, 0.4106, 0.5716, 0.4106, 0.04736, 0.3786, 0.3991, 0.4381, 0.9284, 0.4106, 0.9284, 0.4106, 0.3991, 0.4381, 0.3194, 0.02024, 0.7801, 0.01189, 0.7801, 0.01189, 0.3194, 0.02024, 0.75, 0.49, 0.79, 0.4866, 0.8289, 0.4767, 0.8656, 0.4603, 0.8991, 0.4381, 0.9284, 0.4106, 0.9526, 0.3786, 0.9712, 0.343, 0.9837, 0.3048, 0.9895, 0.2651, 0.9887, 0.2249, 0.9812, 0.1855, 0.9672, 0.1478, 0.9471, 0.113, 0.9215, 0.08208, 0.8911, 0.05584, 0.8567, 0.03503, 0.8194, 0.02024, 0.7801, 0.01189, 0.7199, 0.01189, 0.6806, 0.02024, 0.6433, 0.03503, 0.6089, 0.05584, 0.5785, 0.08208, 0.5529, 0.113, 0.5328, 0.1478, 0.5188, 0.1855, 0.5113, 0.2249, 0.5105, 0.2651, 0.5163, 0.3048, 0.5288, 0.343, 0.5474, 0.3786, 0.5716, 0.4106, 0.6009, 0.4381, 0.6344, 0.4603, 0.6711, 0.4767, 0.71, 0.4866, 0.79, 0.4866, 0.79, 0.4866, 0.75, 0.49, 0.75, 0.49, 0.8289, 0.4767, 0.8289, 0.4767, 0.79, 0.4866, 0.79, 0.4866, 0.8656, 0.4603, 0.8656, 0.4603, 0.8289, 0.4767, 0.8289, 0.4767, 0.8991, 0.4381, 0.8991, 0.4381, 0.8656, 0.4603, 0.8656, 0.4603, 0.9284, 0.4106, 0.9284, 0.4106, 0.8991, 0.4381, 0.8991, 0.4381, 0.9526, 0.3786, 0.9526, 0.3786, 0.9284, 0.4106, 0.9284, 0.4106, 0.9712, 0.343, 0.9712, 0.343, 0.9526, 0.3786, 0.9526, 0.3786, 0.9837, 0.3048, 0.9837, 0.3048, 0.9712, 0.343, 0.9712, 0.343, 0.9895, 0.2651, 0.9895, 0.2651, 0.9837, 0.3048, 0.9837, 0.3048, 0.9887, 0.2249, 0.9887, 0.2249, 0.9895, 0.2651, 0.9895, 0.2651, 0.9812, 0.1855, 0.9812, 0.1855, 0.9887, 0.2249, 0.9887, 0.2249, 0.9672, 0.1478, 0.9672, 0.1478, 0.9812, 0.1855, 0.9812, 0.1855, 0.9471, 0.113, 0.9471, 0.113, 0.9672, 0.1478, 0.9672, 0.1478, 0.9215, 0.08208, 0.9215, 0.08208, 0.9471, 0.113, 0.9471, 0.113, 0.8911, 0.05584, 0.8911, 0.05584, 0.9215, 0.08208, 0.9215, 0.08208, 0.8567, 0.03503, 0.8567, 0.03503, 0.8911, 0.05584, 0.8911, 0.05584, 0.8194, 0.02024, 0.8194, 0.02024, 0.8567, 0.03503, 0.8567, 0.03503, 0.7801, 0.01189, 0.7801, 0.01189, 0.8194, 0.02024, 0.8194, 0.02024, 0.7199, 0.01189, 0.7199, 0.01189, 0.7801, 0.01189, 0.7801, 0.01189, 0.6806, 0.02024, 0.6806, 0.02024, 0.7199, 0.01189, 0.7199, 0.01189, 0.6433, 0.03503, 0.6433, 0.03503, 0.6806, 0.02024, 0.6806, 0.02024, 0.6089, 0.05584, 0.6089, 0.05584, 0.6433, 0.03503, 0.6433, 0.03503, 0.5785, 0.08208, 0.5785, 0.08208, 0.6089, 0.05584, 0.6089, 0.05584, 0.5529, 0.113, 0.5529, 0.113, 0.5785, 0.08208, 0.5785, 0.08208, 0.5328, 0.1478, 0.5328, 0.1478, 0.5529, 0.113, 0.5529, 0.113, 0.5188, 0.1855, 0.5188, 0.1855, 0.5328, 0.1478, 0.5328, 0.1478, 0.5113, 0.2249, 0.5113, 0.2249, 0.5188, 0.1855, 0.5188, 0.1855, 0.5105, 0.2651, 0.5105, 0.2651, 0.5113, 0.2249, 0.5113, 0.2249, 0.5163, 0.3048, 0.5163, 0.3048, 0.5105, 0.2651, 0.5105, 0.2651, 0.5288, 0.343, 0.5288, 0.343, 0.5163, 0.3048, 0.5163, 0.3048, 0.5474, 0.3786, 0.5474, 0.3786, 0.5288, 0.343, 0.5288, 0.343, 0.5716, 0.4106, 0.5716, 0.4106, 0.5474, 0.3786, 0.5474, 0.3786, 0.6009, 0.4381, 0.6009, 0.4381, 0.5716, 0.4106, 0.5716, 0.4106, 0.6344, 0.4603, 0.6344, 0.4603, 0.6009, 0.4381, 0.6009, 0.4381, 0.6711, 0.4767, 0.6711, 0.4767, 0.6344, 0.4603, 0.6344, 0.4603, 0.71, 0.4866, 0.71, 0.4866, 0.6711, 0.4767, 0.6711, 0.4767, 0.75, 0.49, 0.75, 0.49, 0.71, 0.4866, 0.71, 0.4866, 0.37, 0.2475, 0.3693, 0.2375, 0.3693, 0.2375, 0.37, 0.2475, 0.3586, 0.1989, 0.3485, 0.1815, 0.3485, 0.1815, 0.3586, 0.1989, 0.79, 0.4866, 0.25, 0.49, 0.25, 0.49, 0.79, 0.4866, 0.1437, 0.3056, 0.1544, 0.3226, 0.1544, 0.3226, 0.1437, 0.3056, 0.9812, 0.1855, 0.4887, 0.2249, 0.4887, 0.2249, 0.9812, 0.1855, 0.26, 0.3696, 0.2798, 0.3662, 0.2798, 0.3662, 0.26, 0.3696, 0.5785, 0.08208, 0.1089, 0.05584, 0.1089, 0.05584, 0.5785, 0.08208, 0.3485, 0.1815, 0.3357, 0.166, 0.3357, 0.166, 0.3485, 0.1815, 0.5716, 0.4106, 0.04736, 0.3786, 0.04736, 0.3786, 0.5716, 0.4106, 0.1716, 0.1592, 0.1575, 0.1735, 0.1575, 0.1735, 0.1716, 0.1592, 0.9672, 0.1478, 0.4812, 0.1855, 0.4812, 0.1855, 0.9672, 0.1478, 0.8289, 0.4767, 0.29, 0.4866, 0.29, 0.4866, 0.8289, 0.4767, 0.1544, 0.3226, 0.1679, 0.3375, 0.1679, 0.3375, 0.1544, 0.3226, 0.2798, 0.3662, 0.2988, 0.3596, 0.2988, 0.3596, 0.2798, 0.3662, 0.5529, 0.113, 0.07853, 0.08208, 0.07853, 0.08208, 0.5529, 0.113, 0.9471, 0.113, 0.4672, 0.1478, 0.4672, 0.1478, 0.9471, 0.113, 0.6009, 0.4381, 0.07165, 0.4106, 0.07165, 0.4106, 0.6009, 0.4381, 0.1575, 0.1735, 0.1461, 0.19, 0.1461, 0.19, 0.1575, 0.1735, 0.8911, 0.05584, 0.4215, 0.08208, 0.4215, 0.08208, 0.8911, 0.05584, 0.8656, 0.4603, 0.3289, 0.4767, 0.3289, 0.4767, 0.8656, 0.4603, 0.1679, 0.3375, 0.1836, 0.35, 0.1836, 0.35, 0.1679, 0.3375, 0.9215, 0.08208, 0.4471, 0.113, 0.4471, 0.113, 0.9215, 0.08208, 0.2988, 0.3596, 0.3164, 0.35, 0.3164, 0.35, 0.2988, 0.3596, 0.5328, 0.1478, 0.05292, 0.113, 0.05292, 0.113, 0.5328, 0.1478, 0.3357, 0.166, 0.3205, 0.1529, 0.3205, 0.1529, 0.3357, 0.166, 0.6344, 0.4603, 0.1009, 0.4381, 0.1009, 0.4381, 0.6344, 0.4603, 0.1461, 0.19, 0.1375, 0.2082, 0.1375, 0.2082, 0.1461, 0.19, 0.8567, 0.03503, 0.3911, 0.05584, 0.3911, 0.05584, 0.8567, 0.03503, 0.8991, 0.4381, 0.3656, 0.4603, 0.3656, 0.4603, 0.8991, 0.4381, 0.1836, 0.35, 0.2012, 0.3596, 0.2012, 0.3596, 0.1836, 0.35, 0.3164, 0.35, 0.3321, 0.3375, 0.3321, 0.3375, 0.3164, 0.35, 0.5188, 0.1855, 0.03284, 0.1478, 0.03284, 0.1478, 0.5188, 0.1855, 0.8194, 0.02024, 0.3567, 0.03503, 0.3567, 0.03503, 0.8194, 0.02024, 0.6711, 0.4767, 0.1344, 0.4603, 0.1344, 0.4603, 0.6711, 0.4767, 0.1375, 0.2082, 0.1321, 0.2275, 0.1321, 0.2275, 0.1375, 0.2082, 0.9284, 0.4106, 0.3991, 0.4381, 0.3991, 0.4381, 0.9284, 0.4106, 0.2012, 0.3596, 0.2202, 0.3662, 0.2202, 0.3662, 0.2012, 0.3596, 0.7801, 0.01189, 0.3194, 0.02024, 0.3194, 0.02024, 0.7801, 0.01189, 0.3321, 0.3375, 0.3456, 0.3226, 0.3456, 0.3226, 0.3321, 0.3375, 0.5113, 0.2249, 0.01884, 0.1855, 0.01884, 0.1855, 0.5113, 0.2249, 0.265, 0.1309, 0.245, 0.1301, 0.245, 0.1301, 0.265, 0.1309, 0.71, 0.4866, 0.1711, 0.4767, 0.1711, 0.4767, 0.71, 0.4866, 0.1321, 0.2275, 0.13, 0.2475, 0.13, 0.2475, 0.1321, 0.2275, 0.7199, 0.01189, 0.2801, 0.01189, 0.2801, 0.01189, 0.7199, 0.01189, 0.9526, 0.3786, 0.4284, 0.4106, 0.4284, 0.4106, 0.9526, 0.3786, 0.2202, 0.3662, 0.24, 0.3696, 0.24, 0.3696, 0.2202, 0.3662, 0.3456, 0.3226, 0.3563, 0.3056, 0.3563, 0.3056, 0.3456, 0.3226, 0.75, 0.49, 0.21, 0.4866, 0.21, 0.4866, 0.75, 0.49, 0.5105, 0.2651, 0.01131, 0.2249, 0.01131, 0.2249, 0.5105, 0.2651, 0.245, 0.1301, 0.2251, 0.1326, 0.2251, 0.1326, 0.245, 0.1301, 0.3034, 0.1425, 0.2847, 0.1351, 0.2847, 0.1351, 0.3034, 0.1425, 0.13, 0.2475, 0.1313, 0.2675, 0.1313, 0.2675, 0.13, 0.2475, 0.9712, 0.343, 0.4526, 0.3786, 0.4526, 0.3786, 0.9712, 0.343, 0.2847, 0.1351, 0.265, 0.1309, 0.265, 0.1309, 0.2847, 0.1351, 0.6806, 0.02024, 0.2199, 0.01189, 0.2199, 0.01189, 0.6806, 0.02024, 0.3563, 0.3056, 0.3641, 0.2871, 0.3641, 0.2871, 0.3563, 0.3056, 0.3205, 0.1529, 0.3034, 0.1425, 0.3034, 0.1425, 0.3205, 0.1529, 0.5163, 0.3048, 0.01047, 0.2651, 0.01047, 0.2651, 0.5163, 0.3048, 0.2251, 0.1326, 0.2058, 0.1384, 0.2058, 0.1384, 0.2251, 0.1326, 0.3693, 0.2375, 0.3656, 0.2177, 0.3656, 0.2177, 0.3693, 0.2375, 0.1313, 0.2675, 0.1359, 0.2871, 0.1359, 0.2871, 0.1313, 0.2675, 0.9837, 0.3048, 0.4712, 0.343, 0.4712, 0.343, 0.9837, 0.3048, 0.6433, 0.03503, 0.1806, 0.02024, 0.1806, 0.02024, 0.6433, 0.03503, 0.3641, 0.2871, 0.3687, 0.2675, 0.3687, 0.2675, 0.3641, 0.2871, 0.5288, 0.343, 0.01634, 0.3048, 0.01634, 0.3048, 0.5288, 0.343, 0.2058, 0.1384, 0.1878, 0.1474, 0.1878, 0.1474, 0.2058, 0.1384, 0.9887, 0.2249, 0.4895, 0.2651, 0.4895, 0.2651, 0.9887, 0.2249, 0.9672, 0.1478, 0.4812, 0.1855, 0.4812, 0.1855, 0.9672, 0.1478, 0.1716, 0.1592, 0.1575, 0.1735, 0.1575, 0.1735, 0.1716, 0.1592, 0.5716, 0.4106, 0.04736, 0.3786, 0.04736, 0.3786, 0.5716, 0.4106, 0.3485, 0.1815, 0.3357, 0.166, 0.3357, 0.166, 0.3485, 0.1815, 0.5785, 0.08208, 0.1089, 0.05584, 0.1089, 0.05584, 0.5785, 0.08208, 0.26, 0.3696, 0.2798, 0.3662, 0.2798, 0.3662, 0.26, 0.3696, 0.9812, 0.1855, 0.4887, 0.2249, 0.4887, 0.2249, 0.9812, 0.1855, 0.1437, 0.3056, 0.1544, 0.3226, 0.1544, 0.3226, 0.1437, 0.3056, 0.3456, 0.3226, 0.9284, 0.4106, 0.3321, 0.3375, 0.3563, 0.3056, 0.9526, 0.3786, 0.3456, 0.3226, 0.3641, 0.2871, 0.9712, 0.343, 0.3563, 0.3056, 0.3687, 0.2675, 0.9837, 0.3048, 0.3641, 0.2871, 0.37, 0.2475, 0.9895, 0.2651, 0.3687, 0.2675, 0.3911, 0.05584, 0.3205, 0.1529, 0.3034, 0.1425, 0.8567, 0.03503, 0.9887, 0.2249, 0.4895, 0.2651, 0.37, 0.2475, 0.3693, 0.2375, 0.4471, 0.113, 0.3485, 0.1815, 0.3357, 0.166, 0.9215, 0.08208, 0.8911, 0.05584, 0.4215, 0.08208, 0.3205, 0.1529, 0.3567, 0.03503, 0.3034, 0.1425, 0.2847, 0.1351, 0.8194, 0.02024, 0.2251, 0.1326, 0.7199, 0.01189, 0.245, 0.1301, 0.1878, 0.1474, 0.6433, 0.03503, 0.2058, 0.1384, 0.2058, 0.1384, 0.6806, 0.02024, 0.2251, 0.1326, 0.1716, 0.1592, 0.6089, 0.05584, 0.1878, 0.1474, 0.2251, 0.1326, 0.6806, 0.02024, 0.2199, 0.01189, 0.1461, 0.19, 0.5529, 0.113, 0.1575, 0.1735, 0.1375, 0.2082, 0.5328, 0.1478, 0.1461, 0.19, 0.1321, 0.2275, 0.5188, 0.1855, 0.1375, 0.2082, 0.13, 0.2475, 0.5113, 0.2249, 0.1321, 0.2275, 0.1313, 0.2675, 0.5105, 0.2651, 0.13, 0.2475, 0.1359, 0.2871, 0.5163, 0.3048, 0.1313, 0.2675, 0.1437, 0.3056, 0.5288, 0.343, 0.1359, 0.2871, 0.1544, 0.3226, 0.5474, 0.3786, 0.1437, 0.3056, 0.1679, 0.3375, 0.5716, 0.4106, 0.1544, 0.3226, 0.1836, 0.35, 0.6009, 0.4381, 0.1679, 0.3375, 0.2012, 0.3596, 0.6344, 0.4603, 0.1836, 0.35, 0.2202, 0.3662, 0.6711, 0.4767, 0.2012, 0.3596, 0.24, 0.3696, 0.71, 0.4866, 0.2202, 0.3662, 0.4812, 0.1855, 0.3656, 0.2177, 0.3586, 0.1989, 0.9672, 0.1478, 0.2988, 0.3596, 0.8656, 0.4603, 0.3289, 0.4767, 0.26, 0.3696, 0.79, 0.4866, 0.25, 0.49, 0.2988, 0.3596, 0.8289, 0.4767, 0.2798, 0.3662, 0.3321, 0.3375, 0.8991, 0.4381, 0.3164, 0.35, 0.3164, 0.35, 0.8656, 0.4603, 0.2988, 0.3596, 0.2798, 0.3662, 0.8289, 0.4767, 0.29, 0.4866, 0.3164, 0.35, 0.8991, 0.4381, 0.3656, 0.4603, 0.24, 0.3696, 0.26, 0.3696, 0.75, 0.49, 0.3456, 0.3226, 0.9526, 0.3786, 0.4284, 0.4106, 0.3321, 0.3375, 0.9284, 0.4106, 0.3991, 0.4381, 0.3641, 0.2871, 0.9837, 0.3048, 0.4712, 0.343, 0.3563, 0.3056, 0.9712, 0.343, 0.4526, 0.3786, 0.3687, 0.2675, 0.9895, 0.2651, 0.4837, 0.3048, 0.4215, 0.08208, 0.3357, 0.166, 0.3205, 0.1529, 0.2801, 0.01189, 0.265, 0.1309, 0.245, 0.1301, 0.2058, 0.1384, 0.6433, 0.03503, 0.1806, 0.02024, 0.1575, 0.1735, 0.5785, 0.08208, 0.1716, 0.1592, 0.1716, 0.1592, 0.5785, 0.08208, 0.1089, 0.05584, 0.1878, 0.1474, 0.6089, 0.05584, 0.1433, 0.03503, 0.1461, 0.19, 0.5328, 0.1478, 0.05292, 0.113, 0.4887, 0.2249, 0.3693, 0.2375, 0.3656, 0.2177, 0.9812, 0.1855, 0.1575, 0.1735, 0.5529, 0.113, 0.07853, 0.08208, 0.1321, 0.2275, 0.5113, 0.2249, 0.01884, 0.1855, 0.1375, 0.2082, 0.5188, 0.1855, 0.03284, 0.1478, 0.1313, 0.2675, 0.5163, 0.3048, 0.01047, 0.2651, 0.13, 0.2475, 0.5105, 0.2651, 0.01131, 0.2249, 0.1437, 0.3056, 0.5474, 0.3786, 0.02875, 0.343, 0.1359, 0.2871, 0.5288, 0.343, 0.01634, 0.3048, 0.1679, 0.3375, 0.6009, 0.4381, 0.07165, 0.4106, 0.1544, 0.3226, 0.5716, 0.4106, 0.04736, 0.3786, 0.2012, 0.3596, 0.6711, 0.4767, 0.1344, 0.4603, 0.1836, 0.35, 0.6344, 0.4603, 0.1009, 0.4381, 0.24, 0.3696, 0.75, 0.49, 0.21, 0.4866, 0.2202, 0.3662, 0.71, 0.4866, 0.1711, 0.4767, 0.7199, 0.01189, 0.2801, 0.01189, 0.245, 0.1301, 0.2798, 0.3662, 0.79, 0.4866, 0.26, 0.3696, 0.3194, 0.02024, 0.2847, 0.1351, 0.265, 0.1309, 0.7801, 0.01189, 0.4672, 0.1478, 0.3586, 0.1989, 0.3485, 0.1815, 0.9471, 0.113, 0.1878, 0.1474, 0.1716, 0.1592, 0.1716, 0.1592, 0.1878, 0.1474, 0.5474, 0.3786, 0.02875, 0.343, 0.02875, 0.343, 0.5474, 0.3786, 0.24, 0.3696, 0.26, 0.3696, 0.26, 0.3696, 0.24, 0.3696, 0.3656, 0.2177, 0.3586, 0.1989, 0.3586, 0.1989, 0.3656, 0.2177, 0.3687, 0.2675, 0.37, 0.2475, 0.37, 0.2475, 0.3687, 0.2675, 0.6089, 0.05584, 0.1433, 0.03503, 0.1433, 0.03503, 0.6089, 0.05584, 0.9895, 0.2651, 0.4837, 0.3048, 0.4837, 0.3048, 0.9895, 0.2651, 0.1359, 0.2871, 0.1437, 0.3056, 0.1437, 0.3056, 0.1359, 0.2871])
me_cone.use_remesh_fix_poles = True
me_cone.use_remesh_preserve_attributes = False
me_cone.update()
me_cylinder_003 = bpy.data.meshes.new('Cylinder.003')
me_cylinder_003.from_pydata([(0.0, 0.7, -0.2), (0.0, 0.7, 0.2), (0.08773, 0.6945, -0.2), (0.08773, 0.6945, 0.2), (0.1741, 0.678, -0.2), (0.1741, 0.678, 0.2), (0.2577, 0.6508, -0.2), (0.2577, 0.6508, 0.2), (0.3372, 0.6134, -0.2), (0.3372, 0.6134, 0.2), (0.4114, 0.5663, -0.2), (0.4114, 0.5663, 0.2), (0.4792, 0.5103, -0.2), (0.4792, 0.5103, 0.2), (0.5394, 0.4462, -0.2), (0.5394, 0.4462, 0.2), (0.591, 0.3751, -0.2), (0.591, 0.3751, 0.2), (0.6334, 0.298, -0.2), (0.6334, 0.298, 0.2), (0.6657, 0.2163, -0.2), (0.6657, 0.2163, 0.2), (0.6876, 0.1312, -0.2), (0.6876, 0.1312, 0.2), (0.6986, 0.04395, -0.2), (0.6986, 0.04395, 0.2), (0.6986, -0.04395, -0.2), (0.6986, -0.04395, 0.2), (0.6876, -0.1312, -0.2), (0.6876, -0.1312, 0.2), (0.6657, -0.2163, -0.2), (0.6657, -0.2163, 0.2), (0.6334, -0.298, -0.2), (0.6334, -0.298, 0.2), (0.591, -0.3751, -0.2), (0.591, -0.3751, 0.2), (0.5394, -0.4462, -0.2), (0.5394, -0.4462, 0.2), (0.4792, -0.5103, -0.2), (0.4792, -0.5103, 0.2), (0.4114, -0.5663, -0.2), (0.4114, -0.5663, 0.2), (0.3372, -0.6134, -0.2), (0.3372, -0.6134, 0.2), (0.2577, -0.6508, -0.2), (0.2577, -0.6508, 0.2), (0.1741, -0.678, -0.2), (0.1741, -0.678, 0.2), (0.08773, -0.6945, -0.2), (0.08773, -0.6945, 0.2), (-6.12e-08, -0.7, -0.2), (-6.12e-08, -0.7, 0.2), (-0.08773, -0.6945, -0.2), (-0.08773, -0.6945, 0.2), (-0.1741, -0.678, -0.2), (-0.1741, -0.678, 0.2), (-0.2577, -0.6508, -0.2), (-0.2577, -0.6508, 0.2), (-0.3372, -0.6134, -0.2), (-0.3372, -0.6134, 0.2), (-0.4114, -0.5663, -0.2), (-0.4114, -0.5663, 0.2), (-0.4792, -0.5103, -0.2), (-0.4792, -0.5103, 0.2), (-0.5394, -0.4462, -0.2), (-0.5394, -0.4462, 0.2), (-0.591, -0.3751, -0.2), (-0.591, -0.3751, 0.2), (-0.6334, -0.298, -0.2), (-0.6334, -0.298, 0.2), (-0.6657, -0.2163, -0.2), (-0.6657, -0.2163, 0.2), (-0.6876, -0.1312, -0.2), (-0.6876, -0.1312, 0.2), (-0.6986, -0.04395, -0.2), (-0.6986, -0.04395, 0.2), (-0.6986, 0.04395, -0.2), (-0.6986, 0.04395, 0.2), (-0.6876, 0.1312, -0.2), (-0.6876, 0.1312, 0.2), (-0.6657, 0.2163, -0.2), (-0.6657, 0.2163, 0.2), (-0.6334, 0.298, -0.2), (-0.6334, 0.298, 0.2), (-0.591, 0.3751, -0.2), (-0.591, 0.3751, 0.2), (-0.5394, 0.4462, -0.2), (-0.5394, 0.4462, 0.2), (-0.4792, 0.5103, -0.2), (-0.4792, 0.5103, 0.2), (-0.4114, 0.5663, -0.2), (-0.4114, 0.5663, 0.2), (-0.3372, 0.6134, -0.2), (-0.3372, 0.6134, 0.2), (-0.2577, 0.6508, -0.2), (-0.2577, 0.6508, 0.2), (-0.1741, 0.678, -0.2), (-0.1741, 0.678, 0.2), (-0.08773, 0.6945, -0.2), (-0.08773, 0.6945, 0.2), (0.0, 0.7, -0.2), (0.08773, 0.6945, -0.2), (0.1741, 0.678, -0.2), (0.2577, 0.6508, -0.2), (0.3372, 0.6134, -0.2), (0.4114, 0.5663, -0.2), (0.4792, 0.5103, -0.2), (0.5394, 0.4462, -0.2), (0.591, 0.3751, -0.2), (0.6334, 0.298, -0.2), (0.6657, 0.2163, -0.2), (0.6876, 0.1312, -0.2), (0.6986, 0.04395, -0.2), (0.6986, -0.04395, -0.2), (0.6876, -0.1312, -0.2), (0.6657, -0.2163, -0.2), (0.6334, -0.298, -0.2), (0.591, -0.3751, -0.2), (0.5394, -0.4462, -0.2), (0.4792, -0.5103, -0.2), (0.4114, -0.5663, -0.2), (0.3372, -0.6134, -0.2), (0.2577, -0.6508, -0.2), (0.1741, -0.678, -0.2), (0.08773, -0.6945, -0.2), (-6.12e-08, -0.7, -0.2), (-0.08773, -0.6945, -0.2), (-0.1741, -0.678, -0.2), (-0.2577, -0.6508, -0.2), (-0.3372, -0.6134, -0.2), (-0.4114, -0.5663, -0.2), (-0.4792, -0.5103, -0.2), (-0.5394, -0.4462, -0.2), (-0.591, -0.3751, -0.2), (-0.6334, -0.298, -0.2), (-0.6657, -0.2163, -0.2), (-0.6876, -0.1312, -0.2), (-0.6986, -0.04395, -0.2), (-0.6986, 0.04395, -0.2), (-0.6876, 0.1312, -0.2), (-0.6657, 0.2163, -0.2), (-0.6334, 0.298, -0.2), (-0.591, 0.3751, -0.2), (-0.5394, 0.4462, -0.2), (-0.4792, 0.5103, -0.2), (-0.4114, 0.5663, -0.2), (-0.3372, 0.6134, -0.2), (-0.2577, 0.6508, -0.2), (-0.1741, 0.678, -0.2), (-0.08773, 0.6945, -0.2), (-1.233e-09, 0.338, -0.1774), (0.04236, 0.3353, -0.1774), (0.08405, 0.3273, -0.1774), (0.1244, 0.3142, -0.1774), (0.1628, 0.2962, -0.1774), (0.1986, 0.2734, -0.1774), (0.2313, 0.2464, -0.1774), (0.2604, 0.2154, -0.1774), (0.2853, 0.1811, -0.1774), (0.3058, 0.1439, -0.1774), (0.3214, 0.1044, -0.1774), (0.332, 0.06333, -0.1774), (0.3373, 0.02122, -0.1774), (0.3373, -0.02122, -0.1774), (0.332, -0.06333, -0.1774), (0.3214, -0.1044, -0.1774), (0.3058, -0.1439, -0.1774), (0.2853, -0.1811, -0.1774), (0.2604, -0.2154, -0.1774), (0.2313, -0.2464, -0.1774), (0.1986, -0.2734, -0.1774), (0.1628, -0.2962, -0.1774), (0.1244, -0.3142, -0.1774), (0.08405, -0.3273, -0.1774), (0.04236, -0.3353, -0.1774), (-3.078e-08, -0.338, -0.1774), (-0.04236, -0.3353, -0.1774), (-0.08405, -0.3273, -0.1774), (-0.1244, -0.3142, -0.1774), (-0.1628, -0.2962, -0.1774), (-0.1986, -0.2734, -0.1774), (-0.2313, -0.2464, -0.1774), (-0.2604, -0.2154, -0.1774), (-0.2853, -0.1811, -0.1774), (-0.3058, -0.1439, -0.1774), (-0.3214, -0.1044, -0.1774), (-0.332, -0.06333, -0.1774), (-0.3373, -0.02122, -0.1774), (-0.3373, 0.02122, -0.1774), (-0.332, 0.06333, -0.1774), (-0.3214, 0.1044, -0.1774), (-0.3058, 0.1439, -0.1774), (-0.2853, 0.1811, -0.1774), (-0.2604, 0.2154, -0.1774), (-0.2313, 0.2464, -0.1774), (-0.1986, 0.2734, -0.1774), (-0.1628, 0.2962, -0.1774), (-0.1244, 0.3142, -0.1774), (-0.08405, 0.3273, -0.1774), (-0.04236, 0.3353, -0.1774), (-7.147e-09, 0.338, 0.1811), (0.04236, 0.3353, 0.1811), (0.08405, 0.3273, 0.1811), (0.1244, 0.3142, 0.1811), (0.1628, 0.2962, 0.1811), (0.1986, 0.2734, 0.1811), (0.2313, 0.2464, 0.1811), (0.2604, 0.2154, 0.1811), (0.2853, 0.1811, 0.1811), (0.3058, 0.1439, 0.1811), (0.3214, 0.1044, 0.1811), (0.332, 0.06333, 0.1811), (0.3373, 0.02122, 0.1811), (0.3373, -0.02122, 0.1811), (0.332, -0.06333, 0.1811), (0.3214, -0.1044, 0.1811), (0.3058, -0.1439, 0.1811), (0.2853, -0.1811, 0.1811), (0.2604, -0.2154, 0.1811), (0.2313, -0.2464, 0.1811), (0.1986, -0.2734, 0.1811), (0.1628, -0.2962, 0.1811), (0.1244, -0.3142, 0.1811), (0.08405, -0.3273, 0.1811), (0.04236, -0.3353, 0.1811), (-3.669e-08, -0.338, 0.1811), (-0.04236, -0.3353, 0.1811), (-0.08405, -0.3273, 0.1811), (-0.1244, -0.3142, 0.1811), (-0.1628, -0.2962, 0.1811), (-0.1986, -0.2734, 0.1811), (-0.2313, -0.2464, 0.1811), (-0.2604, -0.2154, 0.1811), (-0.2853, -0.1811, 0.1811), (-0.3058, -0.1439, 0.1811), (-0.3214, -0.1044, 0.1811), (-0.332, -0.06333, 0.1811), (-0.3373, -0.02122, 0.1811), (-0.3373, 0.02122, 0.1811), (-0.332, 0.06333, 0.1811), (-0.3214, 0.1044, 0.1811), (-0.3058, 0.1439, 0.1811), (-0.2853, 0.1811, 0.1811), (-0.2604, 0.2154, 0.1811), (-0.2313, 0.2464, 0.1811), (-0.1986, 0.2734, 0.1811), (-0.1628, 0.2962, 0.1811), (-0.1244, 0.3142, 0.1811), (-0.08405, 0.3273, 0.1811), (-0.04236, 0.3353, 0.1811)], [], [(0, 1, 3, 2), (2, 3, 5, 4), (4, 5, 7, 6), (6, 7, 9, 8), (8, 9, 11, 10), (10, 11, 13, 12), (12, 13, 15, 14), (14, 15, 17, 16), (16, 17, 19, 18), (18, 19, 21, 20), (20, 21, 23, 22), (22, 23, 25, 24), (24, 25, 27, 26), (26, 27, 29, 28), (28, 29, 31, 30), (30, 31, 33, 32), (32, 33, 35, 34), (34, 35, 37, 36), (36, 37, 39, 38), (38, 39, 41, 40), (40, 41, 43, 42), (42, 43, 45, 44), (44, 45, 47, 46), (46, 47, 49, 48), (48, 49, 51, 50), (50, 51, 53, 52), (52, 53, 55, 54), (54, 55, 57, 56), (56, 57, 59, 58), (58, 59, 61, 60), (60, 61, 63, 62), (62, 63, 65, 64), (64, 65, 67, 66), (66, 67, 69, 68), (68, 69, 71, 70), (70, 71, 73, 72), (72, 73, 75, 74), (74, 75, 77, 76), (76, 77, 79, 78), (78, 79, 81, 80), (80, 81, 83, 82), (82, 83, 85, 84), (84, 85, 87, 86), (86, 87, 89, 88), (88, 89, 91, 90), (90, 91, 93, 92), (92, 93, 95, 94), (94, 95, 97, 96), (3, 1, 99, 97, 95, 93, 91, 89, 87, 85, 83, 81, 79, 77, 75, 73, 71, 69, 67, 65, 63, 61, 59, 57, 55, 53, 51, 49, 47, 45, 43, 41, 39, 37, 35, 33, 31, 29, 27, 25, 23, 21, 19, 17, 15, 13, 11, 9, 7, 5), (96, 97, 99, 98), (98, 99, 1, 0), (58, 60, 130, 129), (105, 106, 156, 155), (76, 78, 139, 138), (94, 96, 148, 147), (14, 16, 108, 107), (32, 34, 117, 116), (50, 52, 126, 125), (68, 70, 135, 134), (86, 88, 144, 143), (6, 8, 104, 103), (24, 26, 113, 112), (42, 44, 122, 121), (60, 62, 131, 130), (78, 80, 140, 139), (96, 98, 149, 148), (16, 18, 109, 108), (34, 36, 118, 117), (52, 54, 127, 126), (70, 72, 136, 135), (88, 90, 145, 144), (8, 10, 105, 104), (26, 28, 114, 113), (0, 2, 101, 100), (44, 46, 123, 122), (62, 64, 132, 131), (80, 82, 141, 140), (98, 0, 100, 149), (18, 20, 110, 109), (36, 38, 119, 118), (54, 56, 128, 127), (72, 74, 137, 136), (90, 92, 146, 145), (10, 12, 106, 105), (28, 30, 115, 114), (46, 48, 124, 123), (64, 66, 133, 132), (82, 84, 142, 141), (2, 4, 102, 101), (20, 22, 111, 110), (38, 40, 120, 119), (56, 58, 129, 128), (74, 76, 138, 137), (92, 94, 147, 146), (12, 14, 107, 106), (30, 32, 116, 115), (48, 50, 125, 124), (66, 68, 134, 133), (84, 86, 143, 142), (4, 6, 103, 102), (22, 24, 112, 111), (40, 42, 121, 120), (189, 190, 240, 239), (132, 133, 183, 182), (119, 120, 170, 169), (146, 147, 197, 196), (106, 107, 157, 156), (133, 134, 184, 183), (120, 121, 171, 170), (147, 148, 198, 197), (107, 108, 158, 157), (134, 135, 185, 184), (121, 122, 172, 171), (148, 149, 199, 198), (108, 109, 159, 158), (135, 136, 186, 185), (122, 123, 173, 172), (149, 100, 150, 199), (109, 110, 160, 159), (136, 137, 187, 186), (123, 124, 174, 173), (110, 111, 161, 160), (137, 138, 188, 187), (124, 125, 175, 174), (111, 112, 162, 161), (138, 139, 189, 188), (125, 126, 176, 175), (112, 113, 163, 162), (139, 140, 190, 189), (126, 127, 177, 176), (113, 114, 164, 163), (140, 141, 191, 190), (100, 101, 151, 150), (127, 128, 178, 177), (114, 115, 165, 164), (141, 142, 192, 191), (101, 102, 152, 151), (128, 129, 179, 178), (115, 116, 166, 165), (142, 143, 193, 192), (102, 103, 153, 152), (129, 130, 180, 179), (116, 117, 167, 166), (143, 144, 194, 193), (103, 104, 154, 153), (130, 131, 181, 180), (117, 118, 168, 167), (144, 145, 195, 194), (104, 105, 155, 154), (131, 132, 182, 181), (118, 119, 169, 168), (145, 146, 196, 195), (200, 201, 202, 203, 204, 205, 206, 207, 208, 209, 210, 211, 212, 213, 214, 215, 216, 217, 218, 219, 220, 221, 222, 223, 224, 225, 226, 227, 228, 229, 230, 231, 232, 233, 234, 235, 236, 237, 238, 239, 240, 241, 242, 243, 244, 245, 246, 247, 248, 249), (176, 177, 227, 226), (163, 164, 214, 213), (190, 191, 241, 240), (150, 151, 201, 200), (177, 178, 228, 227), (164, 165, 215, 214), (191, 192, 242, 241), (151, 152, 202, 201), (178, 179, 229, 228), (165, 166, 216, 215), (192, 193, 243, 242), (152, 153, 203, 202), (179, 180, 230, 229), (166, 167, 217, 216), (193, 194, 244, 243), (153, 154, 204, 203), (180, 181, 231, 230), (167, 168, 218, 217), (194, 195, 245, 244), (154, 155, 205, 204), (181, 182, 232, 231), (168, 169, 219, 218), (195, 196, 246, 245), (155, 156, 206, 205), (182, 183, 233, 232), (169, 170, 220, 219), (196, 197, 247, 246), (156, 157, 207, 206), (183, 184, 234, 233), (170, 171, 221, 220), (197, 198, 248, 247), (157, 158, 208, 207), (184, 185, 235, 234), (171, 172, 222, 221), (198, 199, 249, 248), (158, 159, 209, 208), (185, 186, 236, 235), (172, 173, 223, 222), (199, 150, 200, 249), (159, 160, 210, 209), (186, 187, 237, 236), (173, 174, 224, 223), (160, 161, 211, 210), (187, 188, 238, 237), (174, 175, 225, 224), (161, 162, 212, 211), (188, 189, 239, 238), (175, 176, 226, 225), (162, 163, 213, 212)])
me_cylinder_003.polygons.foreach_set('use_smooth', [True] * 202)
_uv = me_cylinder_003.uv_layers.new(name='UVMap')
_uv.uv.foreach_set('vector', [1.0, 0.5, 1.0, 1.0, 0.98, 1.0, 0.98, 0.5, 0.98, 0.5, 0.98, 1.0, 0.96, 1.0, 0.96, 0.5, 0.96, 0.5, 0.96, 1.0, 0.94, 1.0, 0.94, 0.5, 0.94, 0.5, 0.94, 1.0, 0.92, 1.0, 0.92, 0.5, 0.92, 0.5, 0.92, 1.0, 0.9, 1.0, 0.9, 0.5, 0.9, 0.5, 0.9, 1.0, 0.88, 1.0, 0.88, 0.5, 0.88, 0.5, 0.88, 1.0, 0.86, 1.0, 0.86, 0.5, 0.86, 0.5, 0.86, 1.0, 0.84, 1.0, 0.84, 0.5, 0.84, 0.5, 0.84, 1.0, 0.82, 1.0, 0.82, 0.5, 0.82, 0.5, 0.82, 1.0, 0.8, 1.0, 0.8, 0.5, 0.8, 0.5, 0.8, 1.0, 0.78, 1.0, 0.78, 0.5, 0.78, 0.5, 0.78, 1.0, 0.76, 1.0, 0.76, 0.5, 0.76, 0.5, 0.76, 1.0, 0.74, 1.0, 0.74, 0.5, 0.74, 0.5, 0.74, 1.0, 0.72, 1.0, 0.72, 0.5, 0.72, 0.5, 0.72, 1.0, 0.7, 1.0, 0.7, 0.5, 0.7, 0.5, 0.7, 1.0, 0.68, 1.0, 0.68, 0.5, 0.68, 0.5, 0.68, 1.0, 0.66, 1.0, 0.66, 0.5, 0.66, 0.5, 0.66, 1.0, 0.64, 1.0, 0.64, 0.5, 0.64, 0.5, 0.64, 1.0, 0.62, 1.0, 0.62, 0.5, 0.62, 0.5, 0.62, 1.0, 0.6, 1.0, 0.6, 0.5, 0.6, 0.5, 0.6, 1.0, 0.58, 1.0, 0.58, 0.5, 0.58, 0.5, 0.58, 1.0, 0.56, 1.0, 0.56, 0.5, 0.56, 0.5, 0.56, 1.0, 0.54, 1.0, 0.54, 0.5, 0.54, 0.5, 0.54, 1.0, 0.52, 1.0, 0.52, 0.5, 0.52, 0.5, 0.52, 1.0, 0.5, 1.0, 0.5, 0.5, 0.5, 0.5, 0.5, 1.0, 0.48, 1.0, 0.48, 0.5, 0.48, 0.5, 0.48, 1.0, 0.46, 1.0, 0.46, 0.5, 0.46, 0.5, 0.46, 1.0, 0.44, 1.0, 0.44, 0.5, 0.44, 0.5, 0.44, 1.0, 0.42, 1.0, 0.42, 0.5, 0.42, 0.5, 0.42, 1.0, 0.4, 1.0, 0.4, 0.5, 0.4, 0.5, 0.4, 1.0, 0.38, 1.0, 0.38, 0.5, 0.38, 0.5, 0.38, 1.0, 0.36, 1.0, 0.36, 0.5, 0.36, 0.5, 0.36, 1.0, 0.34, 1.0, 0.34, 0.5, 0.34, 0.5, 0.34, 1.0, 0.32, 1.0, 0.32, 0.5, 0.32, 0.5, 0.32, 1.0, 0.3, 1.0, 0.3, 0.5, 0.3, 0.5, 0.3, 1.0, 0.28, 1.0, 0.28, 0.5, 0.28, 0.5, 0.28, 1.0, 0.26, 1.0, 0.26, 0.5, 0.26, 0.5, 0.26, 1.0, 0.24, 1.0, 0.24, 0.5, 0.24, 0.5, 0.24, 1.0, 0.22, 1.0, 0.22, 0.5, 0.22, 0.5, 0.22, 1.0, 0.2, 1.0, 0.2, 0.5, 0.2, 0.5, 0.2, 1.0, 0.18, 1.0, 0.18, 0.5, 0.18, 0.5, 0.18, 1.0, 0.16, 1.0, 0.16, 0.5, 0.16, 0.5, 0.16, 1.0, 0.14, 1.0, 0.14, 0.5, 0.14, 0.5, 0.14, 1.0, 0.12, 1.0, 0.12, 0.5, 0.12, 0.5, 0.12, 1.0, 0.1, 1.0, 0.1, 0.5, 0.1, 0.5, 0.1, 1.0, 0.08, 1.0, 0.08, 0.5, 0.08, 0.5, 0.08, 1.0, 0.06, 1.0, 0.06, 0.5, 0.06, 0.5, 0.06, 1.0, 0.04, 1.0, 0.04, 0.5, 0.2801, 0.4881, 0.25, 0.49, 0.2199, 0.4881, 0.1903, 0.4825, 0.1617, 0.4731, 0.1344, 0.4603, 0.1089, 0.4442, 0.08571, 0.425, 0.06508, 0.403, 0.04736, 0.3786, 0.03284, 0.3522, 0.02175, 0.3242, 0.01425, 0.295, 0.01047, 0.2651, 0.01047, 0.2349, 0.01425, 0.205, 0.02175, 0.1758, 0.03284, 0.1478, 0.04736, 0.1214, 0.06508, 0.09702, 0.08571, 0.07505, 0.1089, 0.05584, 0.1344, 0.03969, 0.1617, 0.02685, 0.1903, 0.01754, 0.2199, 0.01189, 0.25, 0.01, 0.2801, 0.01189, 0.3097, 0.01754, 0.3383, 0.02685, 0.3656, 0.03969, 0.3911, 0.05584, 0.4143, 0.07505, 0.4349, 0.09702, 0.4526, 0.1214, 0.4672, 0.1478, 0.4783, 0.1758, 0.4857, 0.205, 0.4895, 0.2349, 0.4895, 0.2651, 0.4857, 0.295, 0.4783, 0.3242, 0.4672, 0.3522, 0.4526, 0.3786, 0.4349, 0.403, 0.4143, 0.425, 0.3911, 0.4442, 0.3656, 0.4603, 0.3383, 0.4731, 0.3097, 0.4825, 0.04, 0.5, 0.04, 1.0, 0.02, 1.0, 0.02, 0.5, 0.02, 0.5, 0.02, 1.0, 3.874e-07, 1.0, 3.874e-07, 0.5, 0.42, 0.5, 0.4, 0.5, 0.4, 0.5, 0.42, 0.5, 0.9, 0.5, 0.88, 0.5, 0.88, 0.5, 0.9, 0.5, 0.24, 0.5, 0.22, 0.5, 0.22, 0.5, 0.24, 0.5, 0.06, 0.5, 0.04, 0.5, 0.04, 0.5, 0.06, 0.5, 0.86, 0.5, 0.84, 0.5, 0.84, 0.5, 0.86, 0.5, 0.68, 0.5, 0.66, 0.5, 0.66, 0.5, 0.68, 0.5, 0.5, 0.5, 0.48, 0.5, 0.48, 0.5, 0.5, 0.5, 0.32, 0.5, 0.3, 0.5, 0.3, 0.5, 0.32, 0.5, 0.14, 0.5, 0.12, 0.5, 0.12, 0.5, 0.14, 0.5, 0.94, 0.5, 0.92, 0.5, 0.92, 0.5, 0.94, 0.5, 0.76, 0.5, 0.74, 0.5, 0.74, 0.5, 0.76, 0.5, 0.58, 0.5, 0.56, 0.5, 0.56, 0.5, 0.58, 0.5, 0.4, 0.5, 0.38, 0.5, 0.38, 0.5, 0.4, 0.5, 0.22, 0.5, 0.2, 0.5, 0.2, 0.5, 0.22, 0.5, 0.04, 0.5, 0.02, 0.5, 0.02, 0.5, 0.04, 0.5, 0.84, 0.5, 0.82, 0.5, 0.82, 0.5, 0.84, 0.5, 0.66, 0.5, 0.64, 0.5, 0.64, 0.5, 0.66, 0.5, 0.48, 0.5, 0.46, 0.5, 0.46, 0.5, 0.48, 0.5, 0.3, 0.5, 0.28, 0.5, 0.28, 0.5, 0.3, 0.5, 0.12, 0.5, 0.1, 0.5, 0.1, 0.5, 0.12, 0.5, 0.92, 0.5, 0.9, 0.5, 0.9, 0.5, 0.92, 0.5, 0.74, 0.5, 0.72, 0.5, 0.72, 0.5, 0.74, 0.5, 1.0, 0.5, 0.98, 0.5, 0.98, 0.5, 1.0, 0.5, 0.56, 0.5, 0.54, 0.5, 0.54, 0.5, 0.56, 0.5, 0.38, 0.5, 0.36, 0.5, 0.36, 0.5, 0.38, 0.5, 0.2, 0.5, 0.18, 0.5, 0.18, 0.5, 0.2, 0.5, 0.02, 0.5, 3.874e-07, 0.5, 3.874e-07, 0.5, 0.02, 0.5, 0.82, 0.5, 0.8, 0.5, 0.8, 0.5, 0.82, 0.5, 0.64, 0.5, 0.62, 0.5, 0.62, 0.5, 0.64, 0.5, 0.46, 0.5, 0.44, 0.5, 0.44, 0.5, 0.46, 0.5, 0.28, 0.5, 0.26, 0.5, 0.26, 0.5, 0.28, 0.5, 0.1, 0.5, 0.08, 0.5, 0.08, 0.5, 0.1, 0.5, 0.9, 0.5, 0.88, 0.5, 0.88, 0.5, 0.9, 0.5, 0.72, 0.5, 0.7, 0.5, 0.7, 0.5, 0.72, 0.5, 0.54, 0.5, 0.52, 0.5, 0.52, 0.5, 0.54, 0.5, 0.36, 0.5, 0.34, 0.5, 0.34, 0.5, 0.36, 0.5, 0.18, 0.5, 0.16, 0.5, 0.16, 0.5, 0.18, 0.5, 0.98, 0.5, 0.96, 0.5, 0.96, 0.5, 0.98, 0.5, 0.8, 0.5, 0.78, 0.5, 0.78, 0.5, 0.8, 0.5, 0.62, 0.5, 0.6, 0.5, 0.6, 0.5, 0.62, 0.5, 0.44, 0.5, 0.42, 0.5, 0.42, 0.5, 0.44, 0.5, 0.26, 0.5, 0.24, 0.5, 0.24, 0.5, 0.26, 0.5, 0.08, 0.5, 0.06, 0.5, 0.06, 0.5, 0.08, 0.5, 0.88, 0.5, 0.86, 0.5, 0.86, 0.5, 0.88, 0.5, 0.7, 0.5, 0.68, 0.5, 0.68, 0.5, 0.7, 0.5, 0.52, 0.5, 0.5, 0.5, 0.5, 0.5, 0.52, 0.5, 0.34, 0.5, 0.32, 0.5, 0.32, 0.5, 0.34, 0.5, 0.16, 0.5, 0.14, 0.5, 0.14, 0.5, 0.16, 0.5, 0.96, 0.5, 0.94, 0.5, 0.94, 0.5, 0.96, 0.5, 0.78, 0.5, 0.76, 0.5, 0.76, 0.5, 0.78, 0.5, 0.6, 0.5, 0.58, 0.5, 0.58, 0.5, 0.6, 0.5, 0.22, 0.5, 0.2, 0.5, 0.2, 0.5, 0.22, 0.5, 0.36, 0.5, 0.34, 0.5, 0.34, 0.5, 0.36, 0.5, 0.62, 0.5, 0.6, 0.5, 0.6, 0.5, 0.62, 0.5, 0.08, 0.5, 0.06, 0.5, 0.06, 0.5, 0.08, 0.5, 0.88, 0.5, 0.86, 0.5, 0.86, 0.5, 0.88, 0.5, 0.34, 0.5, 0.32, 0.5, 0.32, 0.5, 0.34, 0.5, 0.6, 0.5, 0.58, 0.5, 0.58, 0.5, 0.6, 0.5, 0.06, 0.5, 0.04, 0.5, 0.04, 0.5, 0.06, 0.5, 0.86, 0.5, 0.84, 0.5, 0.84, 0.5, 0.86, 0.5, 0.32, 0.5, 0.3, 0.5, 0.3, 0.5, 0.32, 0.5, 0.58, 0.5, 0.56, 0.5, 0.56, 0.5, 0.58, 0.5, 0.04, 0.5, 0.02, 0.5, 0.02, 0.5, 0.04, 0.5, 0.84, 0.5, 0.82, 0.5, 0.82, 0.5, 0.84, 0.5, 0.3, 0.5, 0.28, 0.5, 0.28, 0.5, 0.3, 0.5, 0.56, 0.5, 0.54, 0.5, 0.54, 0.5, 0.56, 0.5, 0.02, 0.5, 3.874e-07, 0.5, 3.874e-07, 0.5, 0.02, 0.5, 0.82, 0.5, 0.8, 0.5, 0.8, 0.5, 0.82, 0.5, 0.28, 0.5, 0.26, 0.5, 0.26, 0.5, 0.28, 0.5, 0.54, 0.5, 0.52, 0.5, 0.52, 0.5, 0.54, 0.5, 0.8, 0.5, 0.78, 0.5, 0.78, 0.5, 0.8, 0.5, 0.26, 0.5, 0.24, 0.5, 0.24, 0.5, 0.26, 0.5, 0.52, 0.5, 0.5, 0.5, 0.5, 0.5, 0.52, 0.5, 0.78, 0.5, 0.76, 0.5, 0.76, 0.5, 0.78, 0.5, 0.24, 0.5, 0.22, 0.5, 0.22, 0.5, 0.24, 0.5, 0.5, 0.5, 0.48, 0.5, 0.48, 0.5, 0.5, 0.5, 0.76, 0.5, 0.74, 0.5, 0.74, 0.5, 0.76, 0.5, 0.22, 0.5, 0.2, 0.5, 0.2, 0.5, 0.22, 0.5, 0.48, 0.5, 0.46, 0.5, 0.46, 0.5, 0.48, 0.5, 0.74, 0.5, 0.72, 0.5, 0.72, 0.5, 0.74, 0.5, 0.2, 0.5, 0.18, 0.5, 0.18, 0.5, 0.2, 0.5, 1.0, 0.5, 0.98, 0.5, 0.98, 0.5, 1.0, 0.5, 0.46, 0.5, 0.44, 0.5, 0.44, 0.5, 0.46, 0.5, 0.72, 0.5, 0.7, 0.5, 0.7, 0.5, 0.72, 0.5, 0.18, 0.5, 0.16, 0.5, 0.16, 0.5, 0.18, 0.5, 0.98, 0.5, 0.96, 0.5, 0.96, 0.5, 0.98, 0.5, 0.44, 0.5, 0.42, 0.5, 0.42, 0.5, 0.44, 0.5, 0.7, 0.5, 0.68, 0.5, 0.68, 0.5, 0.7, 0.5, 0.16, 0.5, 0.14, 0.5, 0.14, 0.5, 0.16, 0.5, 0.96, 0.5, 0.94, 0.5, 0.94, 0.5, 0.96, 0.5, 0.42, 0.5, 0.4, 0.5, 0.4, 0.5, 0.42, 0.5, 0.68, 0.5, 0.66, 0.5, 0.66, 0.5, 0.68, 0.5, 0.14, 0.5, 0.12, 0.5, 0.12, 0.5, 0.14, 0.5, 0.94, 0.5, 0.92, 0.5, 0.92, 0.5, 0.94, 0.5, 0.4, 0.5, 0.38, 0.5, 0.38, 0.5, 0.4, 0.5, 0.66, 0.5, 0.64, 0.5, 0.64, 0.5, 0.66, 0.5, 0.12, 0.5, 0.1, 0.5, 0.1, 0.5, 0.12, 0.5, 0.92, 0.5, 0.9, 0.5, 0.9, 0.5, 0.92, 0.5, 0.38, 0.5, 0.36, 0.5, 0.36, 0.5, 0.38, 0.5, 0.64, 0.5, 0.62, 0.5, 0.62, 0.5, 0.64, 0.5, 0.1, 0.5, 0.08, 0.5, 0.08, 0.5, 0.1, 0.5, 0.75, 0.49, 0.7801, 0.4881, 0.8097, 0.4825, 0.8383, 0.4731, 0.8656, 0.4603, 0.8911, 0.4442, 0.9143, 0.425, 0.9349, 0.403, 0.9526, 0.3786, 0.9672, 0.3522, 0.9783, 0.3242, 0.9857, 0.295, 0.9895, 0.2651, 0.9895, 0.2349, 0.9857, 0.205, 0.9783, 0.1758, 0.9672, 0.1478, 0.9526, 0.1214, 0.9349, 0.09702, 0.9143, 0.07505, 0.8911, 0.05584, 0.8656, 0.03969, 0.8383, 0.02685, 0.8097, 0.01754, 0.7801, 0.01189, 0.75, 0.01, 0.7199, 0.01189, 0.6903, 0.01754, 0.6617, 0.02685, 0.6344, 0.03969, 0.6089, 0.05584, 0.5857, 0.07505, 0.5651, 0.09702, 0.5474, 0.1214, 0.5328, 0.1478, 0.5217, 0.1758, 0.5143, 0.205, 0.5105, 0.2349, 0.5105, 0.2651, 0.5143, 0.295, 0.5217, 0.3242, 0.5328, 0.3522, 0.5474, 0.3786, 0.5651, 0.403, 0.5857, 0.425, 0.6089, 0.4442, 0.6344, 0.4603, 0.6617, 0.4731, 0.6903, 0.4825, 0.7199, 0.4881, 0.48, 0.5, 0.46, 0.5, 0.46, 0.5, 0.48, 0.5, 0.74, 0.5, 0.72, 0.5, 0.72, 0.5, 0.74, 0.5, 0.2, 0.5, 0.18, 0.5, 0.18, 0.5, 0.2, 0.5, 1.0, 0.5, 0.98, 0.5, 0.98, 0.5, 1.0, 0.5, 0.46, 0.5, 0.44, 0.5, 0.44, 0.5, 0.46, 0.5, 0.72, 0.5, 0.7, 0.5, 0.7, 0.5, 0.72, 0.5, 0.18, 0.5, 0.16, 0.5, 0.16, 0.5, 0.18, 0.5, 0.98, 0.5, 0.96, 0.5, 0.96, 0.5, 0.98, 0.5, 0.44, 0.5, 0.42, 0.5, 0.42, 0.5, 0.44, 0.5, 0.7, 0.5, 0.68, 0.5, 0.68, 0.5, 0.7, 0.5, 0.16, 0.5, 0.14, 0.5, 0.14, 0.5, 0.16, 0.5, 0.96, 0.5, 0.94, 0.5, 0.94, 0.5, 0.96, 0.5, 0.42, 0.5, 0.4, 0.5, 0.4, 0.5, 0.42, 0.5, 0.68, 0.5, 0.66, 0.5, 0.66, 0.5, 0.68, 0.5, 0.14, 0.5, 0.12, 0.5, 0.12, 0.5, 0.14, 0.5, 0.94, 0.5, 0.92, 0.5, 0.92, 0.5, 0.94, 0.5, 0.4, 0.5, 0.38, 0.5, 0.38, 0.5, 0.4, 0.5, 0.66, 0.5, 0.64, 0.5, 0.64, 0.5, 0.66, 0.5, 0.12, 0.5, 0.1, 0.5, 0.1, 0.5, 0.12, 0.5, 0.92, 0.5, 0.9, 0.5, 0.9, 0.5, 0.92, 0.5, 0.38, 0.5, 0.36, 0.5, 0.36, 0.5, 0.38, 0.5, 0.64, 0.5, 0.62, 0.5, 0.62, 0.5, 0.64, 0.5, 0.1, 0.5, 0.08, 0.5, 0.08, 0.5, 0.1, 0.5, 0.9, 0.5, 0.88, 0.5, 0.88, 0.5, 0.9, 0.5, 0.36, 0.5, 0.34, 0.5, 0.34, 0.5, 0.36, 0.5, 0.62, 0.5, 0.6, 0.5, 0.6, 0.5, 0.62, 0.5, 0.08, 0.5, 0.06, 0.5, 0.06, 0.5, 0.08, 0.5, 0.88, 0.5, 0.86, 0.5, 0.86, 0.5, 0.88, 0.5, 0.34, 0.5, 0.32, 0.5, 0.32, 0.5, 0.34, 0.5, 0.6, 0.5, 0.58, 0.5, 0.58, 0.5, 0.6, 0.5, 0.06, 0.5, 0.04, 0.5, 0.04, 0.5, 0.06, 0.5, 0.86, 0.5, 0.84, 0.5, 0.84, 0.5, 0.86, 0.5, 0.32, 0.5, 0.3, 0.5, 0.3, 0.5, 0.32, 0.5, 0.58, 0.5, 0.56, 0.5, 0.56, 0.5, 0.58, 0.5, 0.04, 0.5, 0.02, 0.5, 0.02, 0.5, 0.04, 0.5, 0.84, 0.5, 0.82, 0.5, 0.82, 0.5, 0.84, 0.5, 0.3, 0.5, 0.28, 0.5, 0.28, 0.5, 0.3, 0.5, 0.56, 0.5, 0.54, 0.5, 0.54, 0.5, 0.56, 0.5, 0.02, 0.5, 3.874e-07, 0.5, 3.874e-07, 0.5, 0.02, 0.5, 0.82, 0.5, 0.8, 0.5, 0.8, 0.5, 0.82, 0.5, 0.28, 0.5, 0.26, 0.5, 0.26, 0.5, 0.28, 0.5, 0.54, 0.5, 0.52, 0.5, 0.52, 0.5, 0.54, 0.5, 0.8, 0.5, 0.78, 0.5, 0.78, 0.5, 0.8, 0.5, 0.26, 0.5, 0.24, 0.5, 0.24, 0.5, 0.26, 0.5, 0.52, 0.5, 0.5, 0.5, 0.5, 0.5, 0.52, 0.5, 0.78, 0.5, 0.76, 0.5, 0.76, 0.5, 0.78, 0.5, 0.24, 0.5, 0.22, 0.5, 0.22, 0.5, 0.24, 0.5, 0.5, 0.5, 0.48, 0.5, 0.48, 0.5, 0.5, 0.5, 0.76, 0.5, 0.74, 0.5, 0.74, 0.5, 0.76, 0.5])
me_cylinder_003.use_remesh_fix_poles = True
me_cylinder_003.use_remesh_preserve_attributes = False
me_cylinder_003.update()

# ---- objects
ob_point = bpy.data.objects.new('Point', light_point_001)
ob_cylinder_001 = bpy.data.objects.new('Cylinder.001', me_cylinder_002)
ob_cone = bpy.data.objects.new('Cone', me_cone)
ob_cylinder = bpy.data.objects.new('Cylinder', me_cylinder_003)

# ---- transforms, parenting, visibility, modifiers, constraints
ob_point.location = (0.07608, 3.837, 4.21)
ob_cylinder_001.location = (0.0, 0.0, 2.86)
ob_cone.location = (0.0, 0.0, 0.0)
ob_cylinder.location = (0.0, 0.0, 0.495)

# ---- collection membership
col_collection.objects.link(ob_point)
col_collection.objects.link(ob_cylinder_001)
col_collection.objects.link(ob_cone)
col_collection.objects.link(ob_cylinder)

# ---- scene / render settings (as saved in the file)
scene.frame_start = 1; scene.frame_end = 250; scene.frame_set(119)
scene.render.engine = 'BLENDER_EEVEE_NEXT'
scene.cycles.sampling_pattern = 'TABULATED_SOBOL'
scene.cycles.use_light_tree = False
scene.view_settings.view_transform = 'Filmic'
bpy.context.view_layer.update()

# ---- added for rendering (the .blend has no active camera): camera
cam_auto = bpy.data.cameras.new('AutoCamera')
cam_auto.lens = 50.0
cam_auto.sensor_width = 36.0
cam_auto.clip_end = 1000.0
ob_auto_camera = bpy.data.objects.new('AutoCamera', cam_auto)
scene.collection.objects.link(ob_auto_camera)
ob_auto_camera.location = (12.6886, -15.2153, 16.0463)
ob_auto_camera.rotation_euler = (1.09748, -7.21219e-08, 0.694738)
scene.camera = ob_auto_camera
bpy.context.view_layer.update()
